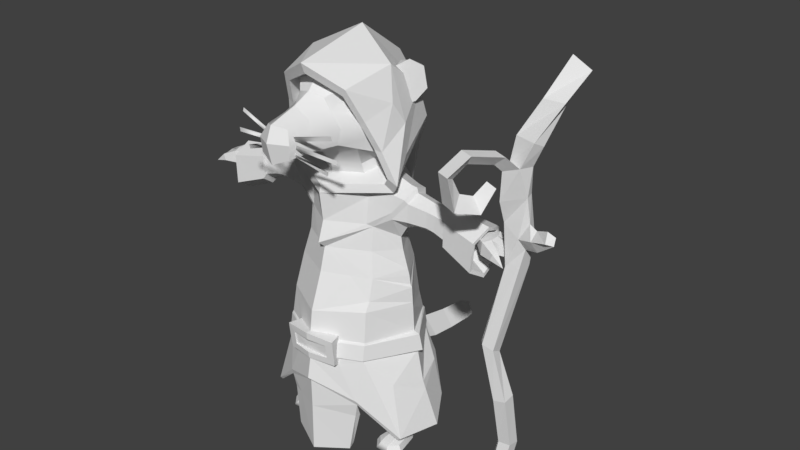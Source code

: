 # Source: rootspeaker.blend  (saved by Blender 2.78.0; exported with 4.5.12 LTS)
import bpy
from mathutils import Matrix  # noqa: F401  (used for matrix-valued properties, if any)

bpy.ops.wm.read_factory_settings(use_empty=True)
scene = bpy.context.scene
scene.name = 'Scene'

# ---- collections
col_collection_1 = bpy.data.collections.new('Collection 1'); scene.collection.children.link(col_collection_1)

# ---- node groups
ng_auto_smooth = bpy.data.node_groups.new('Auto Smooth', 'GeometryNodeTree')
_s = ng_auto_smooth.interface.new_socket(name='Geometry', in_out='OUTPUT', socket_type='NodeSocketGeometry')
_s = ng_auto_smooth.interface.new_socket(name='Geometry', in_out='INPUT', socket_type='NodeSocketGeometry')
_s = ng_auto_smooth.interface.new_socket(name='Angle', in_out='INPUT', socket_type='NodeSocketFloat')
_s.subtype = 'ANGLE'
_s.min_value = 0.0
_s.max_value = 3.142
ng_auto_smooth.is_modifier = True
_N = ng_auto_smooth.nodes; _L = ng_auto_smooth.links
n0 = _N.new('NodeGroupOutput'); n0.name = 'Group Output'; n0.location = (480, -100)
n1 = _N.new('NodeGroupInput'); n1.name = 'Group Input'; n1.location = (-420, -300)
n2 = _N.new('NodeGroupInput'); n2.name = 'Group Input.001'; n2.location = (-60, -100)
n3 = _N.new('GeometryNodeSetShadeSmooth'); n3.name = 'Set Shade Smooth'; n3.location = (120, -100)
n3.domain = 'EDGE'
n4 = _N.new('GeometryNodeSetShadeSmooth'); n4.name = 'Set Shade Smooth.001'; n4.location = (300, -100)
n5 = _N.new('GeometryNodeInputMeshEdgeAngle'); n5.name = 'Edge Angle'; n5.location = (-420, -220)
n6 = _N.new('GeometryNodeInputEdgeSmooth'); n6.name = 'Is Edge Smooth'; n6.location = (-60, -160)
n7 = _N.new('GeometryNodeInputShadeSmooth'); n7.name = 'Is Face Smooth'; n7.location = (-240, -340)
n8 = _N.new('FunctionNodeBooleanMath'); n8.name = 'Boolean Math'; n8.location = (-60, -220)
n9 = _N.new('FunctionNodeCompare'); n9.name = 'Compare'; n9.location = (-240, -180)
n9.operation = 'LESS_EQUAL'
_L.new(n5.outputs[0], n9.inputs[0])
_L.new(n4.outputs[0], n0.inputs[0])
_L.new(n1.outputs[1], n9.inputs[1])
_L.new(n9.outputs[0], n8.inputs[0])
_L.new(n7.outputs[0], n8.inputs[1])
_L.new(n2.outputs[0], n3.inputs[0])
_L.new(n6.outputs[0], n3.inputs[1])
_L.new(n3.outputs[0], n4.inputs[0])
_L.new(n8.outputs[0], n3.inputs[2])
n0.is_active_output = True

# ---- world
world_world = bpy.data.worlds.new('World'); scene.world = world_world
world_world.color = (0.05088, 0.05088, 0.05088)
world_world.use_sun_shadow = False
world_world.sun_shadow_jitter_overblur = 0.0
world_world.cycles.sampling_method = 'MANUAL'

# ---- meshes
me_circle = bpy.data.meshes.new('Circle')
me_circle.from_pydata([(2.941, 2.032, -5.561), (3.179, 2.09, -5.561), (3.198, 2.334, -5.561), (2.971, 2.428, -5.561), (2.812, 2.241, -5.561), (3.111, 2.147, -4.367), (3.37, 2.208, -4.387), (3.39, 2.472, -4.42), (3.143, 2.573, -4.42), (2.971, 2.373, -4.387), (3.105, 1.878, -3.12), (3.364, 1.941, -3.09), (3.381, 2.207, -3.031), (3.134, 2.307, -3.024), (2.963, 2.106, -3.08), (2.816, 1.792, -1.764), (3.068, 1.842, -1.853), (3.061, 2.095, -1.981), (2.786, 2.207, -1.971), (2.648, 2.015, -1.839), (3.127, 2.044, 0.1078), (3.522, 2.151, 0.5838), (3.479, 2.396, 0.1356), (3.248, 2.491, -0.05622), (3.066, 2.344, 0.04426), (3.034, 2.071, 1.068), (3.894, 1.997, 0.7066), (3.569, 2.384, 0.8331), (3.163, 2.553, 1.109), (2.896, 2.459, 1.055), (3.038, 1.875, 1.595), (3.512, 2.139, 1.716), (3.479, 2.324, 1.754), (3.133, 2.466, 1.755), (2.953, 2.368, 1.719), (3.128, 1.78, 2.304), (3.448, 1.908, 2.396), (3.551, 2.211, 2.376), (3.262, 2.329, 2.379), (3.114, 2.044, 2.399), (3.682, 1.994, 2.962), (3.751, 2.229, 2.84), (3.332, 2.399, 2.846), (3.194, 2.115, 2.97), (4.036, 2.426, 3.713), (3.905, 2.705, 3.606), (3.519, 2.659, 3.623), (3.572, 2.374, 3.724), (4.203, 3.018, 4.241), (4.012, 3.251, 4.127), (3.673, 3.196, 4.339), (3.805, 2.952, 4.489), (3.062, 1.599, 2.487), (3.332, 1.584, 2.717), (2.997, 1.721, 2.72), (2.782, 1.119, 2.584), (2.963, 0.9909, 2.831), (2.633, 1.126, 2.832), (2.62, 0.8898, 2.308), (2.703, 0.613, 2.437), (2.38, 0.7461, 2.437), (2.668, 1.051, 1.953), (2.803, 0.7273, 1.71), (2.369, 0.9066, 1.71), (2.795, 1.323, 1.851), (3.025, 1.28, 1.528), (2.608, 1.454, 1.528), (2.955, 1.531, 2.133), (3.148, 1.584, 2.016), (2.871, 1.689, 2.022), (3.598, 2.144, 1.184), (3.39, 2.07, 0.8023), (3.915, 2.163, 0.9417), (3.799, 2.093, 1.116), (3.771, 1.924, 0.929), (4.379, 1.794, 1.089), (4.319, 1.95, 1.199), (4.153, 1.906, 1.295), (4.221, 1.73, 1.113)], [], [(2, 7, 6, 1), (0, 5, 9, 4), (3, 8, 7, 2), (1, 6, 5, 0), (4, 9, 8, 3), (8, 9, 14, 13), (6, 7, 12, 11), (9, 5, 10, 14), (7, 8, 13, 12), (5, 6, 11, 10), (14, 10, 15, 19), (12, 13, 18, 17), (10, 11, 16, 15), (13, 14, 19, 18), (11, 12, 17, 16), (18, 19, 24, 23), (16, 17, 22, 21), (19, 15, 20, 24), (17, 18, 23, 22), (15, 16, 21, 20), (24, 20, 25, 29), (22, 23, 28, 27), (20, 21, 71, 25), (23, 24, 29, 28), (21, 22, 27), (25, 31, 30), (28, 29, 34, 33), (70, 71, 74, 73), (29, 25, 30, 34), (27, 28, 33, 32), (31, 32, 37, 36), (34, 30, 35, 39), (32, 33, 38, 37), (30, 31, 36, 35), (33, 34, 39, 38), (38, 39, 43, 42), (37, 38, 42, 41), (36, 37, 41, 40), (39, 36, 40, 43), (41, 42, 46, 45), (43, 40, 44, 47), (42, 43, 47, 46), (40, 41, 45, 44), (47, 44, 48, 51), (45, 46, 50, 49), (46, 47, 51, 50), (44, 45, 49, 48), (36, 39, 54, 53), (39, 35, 52, 54), (35, 36, 53, 52), (53, 54, 57, 56), (54, 52, 55, 57), (52, 53, 56, 55), (56, 57, 60, 59), (57, 55, 58, 60), (55, 56, 59, 58), (59, 60, 63, 62), (60, 58, 61, 63), (58, 59, 62, 61), (62, 63, 66, 65), (63, 61, 64, 66), (61, 62, 65, 64), (65, 66, 69, 68), (66, 64, 67, 69), (64, 65, 68, 67), (26, 72, 76, 75), (27, 70, 73, 72), (21, 27, 72, 26), (70, 27, 32, 31), (71, 21, 26, 74), (72, 73, 77, 76), (73, 74, 78, 77), (74, 26, 75, 78), (75, 76, 78), (78, 76, 77), (49, 50, 51, 48), (31, 25, 71, 70)])
_uv = me_circle.uv_layers.new(name='UVMap')
_uv.uv.foreach_set('vector', [0.05119, 0.9899, 0.05119, 0.9899, 0.05119, 0.9899, 0.05119, 0.9899, 0.05119, 0.9899, 0.05119, 0.9899, 0.05119, 0.9899, 0.05119, 0.9899, 0.05119, 0.9899, 0.05119, 0.9899, 0.05119, 0.9899, 0.05119, 0.9899, 0.05119, 0.9899, 0.05119, 0.9899, 0.05119, 0.9899, 0.05119, 0.9899, 0.05119, 0.9899, 0.05119, 0.9899, 0.05119, 0.9899, 0.05119, 0.9899, 0.05119, 0.9899, 0.05119, 0.9899, 0.05119, 0.9899, 0.05119, 0.9899, 0.05119, 0.9899, 0.05119, 0.9899, 0.05119, 0.9899, 0.05119, 0.9899, 0.05119, 0.9899, 0.05119, 0.9899, 0.05119, 0.9899, 0.05119, 0.9899, 0.05119, 0.9899, 0.05119, 0.9899, 0.05119, 0.9899, 0.05119, 0.9899, 0.05119, 0.9899, 0.05119, 0.9899, 0.05119, 0.9899, 0.05119, 0.9899, 0.05119, 0.9899, 0.05119, 0.9899, 0.05119, 0.9899, 0.05119, 0.9899, 0.05119, 0.9899, 0.05119, 0.9899, 0.05119, 0.9899, 0.05119, 0.9899, 0.05119, 0.9899, 0.05119, 0.9899, 0.05119, 0.9899, 0.05119, 0.9899, 0.05119, 0.9899, 0.05119, 0.9899, 0.05119, 0.9899, 0.05119, 0.9899, 0.05119, 0.9899, 0.05119, 0.9899, 0.05119, 0.9899, 0.05119, 0.9899, 0.05119, 0.9899, 0.05119, 0.9899, 0.05119, 0.9899, 0.05119, 0.9899, 0.05119, 0.9899, 0.05119, 0.9899, 0.05119, 0.9899, 0.05119, 0.9899, 0.05119, 0.9899, 0.05119, 0.9899, 0.05119, 0.9899, 0.05119, 0.9899, 0.05119, 0.9899, 0.05119, 0.9899, 0.05119, 0.9899, 0.05119, 0.9899, 0.05119, 0.9899, 0.05119, 0.9899, 0.05119, 0.9899, 0.05119, 0.9899, 0.05119, 0.9899, 0.05119, 0.9899, 0.05119, 0.9899, 0.05119, 0.9899, 0.05119, 0.9899, 0.05119, 0.9899, 0.05119, 0.9899, 0.05119, 0.9899, 0.05119, 0.9899, 0.05119, 0.9899, 0.05119, 0.9899, 0.05119, 0.9899, 0.05119, 0.9899, 0.05119, 0.9899, 0.05119, 0.9899, 0.05119, 0.9899, 0.05119, 0.9899, 0.05119, 0.9899, 0.05119, 0.9899, 0.05119, 0.9899, 0.05119, 0.9899, 0.05119, 0.9899, 0.05119, 0.9899, 0.05119, 0.9899, 0.05119, 0.9899, 0.05119, 0.9899, 0.05119, 0.9899, 0.05119, 0.9899, 0.05119, 0.9899, 0.05119, 0.9899, 0.05119, 0.9899, 0.05119, 0.9899, 0.05119, 0.9899, 0.05119, 0.9899, 0.05119, 0.9899, 0.05119, 0.9899, 0.05119, 0.9899, 0.05119, 0.9899, 0.05119, 0.9899, 0.05119, 0.9899, 0.05119, 0.9899, 0.05119, 0.9899, 0.05119, 0.9899, 0.05119, 0.9899, 0.05119, 0.9899, 0.05119, 0.9899, 0.05119, 0.9899, 0.05119, 0.9899, 0.05119, 0.9899, 0.05119, 0.9899, 0.05119, 0.9899, 0.05119, 0.9899, 0.05119, 0.9899, 0.05119, 0.9899, 0.05119, 0.9899, 0.05119, 0.9899, 0.05119, 0.9899, 0.05119, 0.9899, 0.05119, 0.9899, 0.05119, 0.9899, 0.05119, 0.9899, 0.05119, 0.9899, 0.05119, 0.9899, 0.05119, 0.9899, 0.05119, 0.9899, 0.05119, 0.9899, 0.05119, 0.9899, 0.05119, 0.9899, 0.05119, 0.9899, 0.05119, 0.9899, 0.05119, 0.9899, 0.05119, 0.9899, 0.05119, 0.9899, 0.05119, 0.9899, 0.05119, 0.9899, 0.05119, 0.9899, 0.05119, 0.9899, 0.05119, 0.9899, 0.05119, 0.9899, 0.05119, 0.9899, 0.05119, 0.9899, 0.05119, 0.9899, 0.05119, 0.9899, 0.05119, 0.9899, 0.05119, 0.9899, 0.05119, 0.9899, 0.05119, 0.9899, 0.05119, 0.9899, 0.05119, 0.9899, 0.05119, 0.9899, 0.05119, 0.9899, 0.05119, 0.9899, 0.05119, 0.9899, 0.05119, 0.9899, 0.05119, 0.9899, 0.05119, 0.9899, 0.05119, 0.9899, 0.05119, 0.9899, 0.05119, 0.9899, 0.05119, 0.9899, 0.05119, 0.9899, 0.05119, 0.9899, 0.05119, 0.9899, 0.05119, 0.9899, 0.05119, 0.9899, 0.05119, 0.9899, 0.05119, 0.9899, 0.05119, 0.9899, 0.05119, 0.9899, 0.05119, 0.9899, 0.05119, 0.9899, 0.05119, 0.9899, 0.05119, 0.9899, 0.05119, 0.9899, 0.05119, 0.9899, 0.05119, 0.9899, 0.05119, 0.9899, 0.05119, 0.9899, 0.05119, 0.9899, 0.05119, 0.9899, 0.05119, 0.9899, 0.05119, 0.9899, 0.05119, 0.9899, 0.05119, 0.9899, 0.05119, 0.9899, 0.05119, 0.9899, 0.05119, 0.9899, 0.05119, 0.9899, 0.05119, 0.9899, 0.05119, 0.9899, 0.05119, 0.9899, 0.05119, 0.9899, 0.05119, 0.9899, 0.05119, 0.9899, 0.05119, 0.9899, 0.05119, 0.9899, 0.05119, 0.9899, 0.05119, 0.9899, 0.05119, 0.9899, 0.05119, 0.9899, 0.05119, 0.9899, 0.05119, 0.9899, 0.05119, 0.9899, 0.05119, 0.9899, 0.05119, 0.9899, 0.05119, 0.9899, 0.05119, 0.9899, 0.05119, 0.9899, 0.05119, 0.9899, 0.05119, 0.9899, 0.05119, 0.9899, 0.05119, 0.9899, 0.05119, 0.9899, 0.05119, 0.9899, 0.05119, 0.9899, 0.05119, 0.9899, 0.05119, 0.9899, 0.05119, 0.9899, 0.05119, 0.9899, 0.05119, 0.9899, 0.05119, 0.9899, 0.05119, 0.9899, 0.05119, 0.9899, 0.05119, 0.9899, 0.05119, 0.9899, 0.05119, 0.9899, 0.05119, 0.9899, 0.05119, 0.9899, 0.05119, 0.9899, 0.05119, 0.9899, 0.05119, 0.9899, 0.05119, 0.9899, 0.05119, 0.9899, 0.05119, 0.9899, 0.05119, 0.9899, 0.05119, 0.9899, 0.05119, 0.9899, 0.05119, 0.9899, 0.05119, 0.9899, 0.05119, 0.9899, 0.05119, 0.9899, 0.05119, 0.9899, 0.05119, 0.9899, 0.05119, 0.9899, 0.05119, 0.9899, 0.05119, 0.9899, 0.05119, 0.9899, 0.05119, 0.9899, 0.05119, 0.9899, 0.05119, 0.9899, 0.05119, 0.9899, 0.05119, 0.9899, 0.05119, 0.9899, 0.05119, 0.9899, 0.05119, 0.9899, 0.05119, 0.9899, 0.05119, 0.9899, 0.05119, 0.9899, 0.05119, 0.9899, 0.05119, 0.9899, 0.05119, 0.9899, 0.05119, 0.9899, 0.05119, 0.9899, 0.05119, 0.9899, 0.05119, 0.9899, 0.05119, 0.9899, 0.05119, 0.9899, 0.05119, 0.9899, 0.05119, 0.9899, 0.05119, 0.9899, 0.05119, 0.9899, 0.05119, 0.9899, 0.05119, 0.9899, 0.05119, 0.9899, 0.05119, 0.9899, 0.05119, 0.9899, 0.05119, 0.9899, 0.05119, 0.9899, 0.05119, 0.9899, 0.05119, 0.9899, 0.05119, 0.9899, 0.05119, 0.9899, 0.05119, 0.9899, 0.05119, 0.9899])
me_circle.use_remesh_preserve_volume = False
me_circle.use_remesh_preserve_attributes = False
me_circle.use_mirror_vertex_groups = False
me_circle.update()
me_cube_000 = bpy.data.meshes.new('Cube.000')
me_cube_000.from_pydata([(0.7471, 0.7313, 6.613), (1.438, -0.3145, 6.604), (0.8019, -0.3493, 6.617), (1.295, 0.1845, 6.957), (0.8168, 0.8436, 6.934), (1.064, 0.1753, 6.804), (1.03, 0.7387, 5.587), (0.9029, -0.3723, 5.661), (1.29, 0.1123, 5.351), (0.9326, 1.007, 4.411), (1.036, -0.5633, 4.483), (1.481, 0.1707, 4.416), (1.064, 1.266, 2.477), (1.107, -0.9804, 2.553), (1.691, 0.2241, 2.528), (1.327, 0.1335, 5.039), (0.9133, -0.4415, 5.08), (0.8844, 0.8296, 5.028), (1.648, 0.5104, 6.352), (1.681, -0.1409, 6.354), (1.712, 0.1755, 6.506), (1.68, 0.5087, 5.898), (1.672, -0.1546, 5.919), (1.706, 0.1279, 5.734), (1.455, 0.1167, 5.627), (1.325, -0.2395, 5.912), (1.389, 0.6005, 5.891), (1.523, 0.175, 6.646), (1.397, -0.2221, 6.492), (1.341, 0.6521, 6.451), (3.499, -0.2092, 6.03), (3.457, 0.6212, 6.027), (3.457, -0.2268, 5.448), (3.508, 0.1337, 5.224), (3.537, 0.1921, 6.206), (3.468, 0.619, 5.421), (2.714, 0.1308, 5.457), (2.702, 0.1843, 6.427), (2.67, 0.5731, 5.677), (2.673, -0.1815, 6.252), (2.633, 0.5751, 6.255), (2.664, -0.1975, 5.692), (2.35, -0.08792, 5.876), (2.325, 0.4523, 6.262), (2.356, 0.4509, 5.863), (2.353, -0.07672, 6.261), (2.372, 0.1791, 6.383), (2.386, 0.1416, 5.705), (2.651, 0.4751, 5.777), (2.669, 0.1824, 6.348), (2.685, 0.142, 5.605), (2.646, -0.1051, 5.787), (2.618, 0.4766, 6.217), (2.649, -0.09308, 6.213), (2.142, -0.09356, 5.917), (2.121, 0.4529, 6.286), (2.148, -0.08223, 6.288), (2.148, 0.4514, 5.901), (2.169, 0.1765, 6.408), (2.176, 0.1386, 5.749), (3.464, 0.6998, 5.364), (3.547, 0.1928, 6.296), (3.512, 0.1234, 5.13), (3.452, -0.3046, 5.396), (3.451, 0.7024, 6.084), (3.501, -0.2838, 6.087), (1.073, -0.8486, 3.76), (1.002, 1.123, 3.433), (1.583, 0.181, 3.632), (1.627, -0.4226, 6.843), (1.393, 0.1687, 7.337), (1.091, 1.219, 7.803), (1.323, -0.5449, 7.571), (1.385, 0.1355, 8.035), (1.091, 0.939, 8.585), (1.078, -0.7892, 8.249), (1.29, -0.1604, 8.532), (1.091, 0.02428, 9.278), (0.8533, -1.108, 8.978), (0.6823, 1.276, 7.142), (0.7656, 1.602, 7.441), (0.3572, 1.728, 6.646), (0.3366, 1.924, 6.806), (0.9733, 1.454, 0.9118), (0.9451, -1.112, 1.061), (1.013, -1.181, 1.535), (0.687, 1.438, 0.1248), (0.7991, -1.176, 0.09196), (1.572, 0.598, 6.444), (0.935, 1.03, 5.719), (0.7836, -0.4561, 5.714), (1.372, 0.7126, 6.092), (1.626, -0.1886, 6.443), (1.345, -0.2663, 6.092), (1.669, 0.1898, 6.617), (1.944, -0.6995, 0.6436), (2.21, 0.3289, 0.6122), (1.813, 1.005, 0.9374), (1.194, 1.526, 1.655), (1.6, -0.5444, 1.896), (1.889, 0.1896, 1.76), (1.62, 0.9463, 1.867), (0.5997, -1.279, 2.431), (1.103, -0.9389, 3.026), (1.043, 1.215, 2.978), (1.616, 0.1878, 3.02), (1.079, 1.318, 2.522), (1.128, -1.032, 2.595), (1.829, 0.2293, 2.571), (1.119, -0.9701, 2.973), (1.056, 1.266, 2.926), (1.762, 0.1912, 2.983), (1.247, -0.3872, 6.778), (1.409, -0.4797, 6.982), (1.149, -0.5843, 7.605), (0.9393, -0.7931, 8.184), (0.7472, -1.066, 8.807), (1.177, 0.4062, 7.104), (1.314, 0.3278, 7.277), (1.093, 0.2391, 7.805), (0.9158, 0.062, 8.296), (0.7529, -0.1692, 8.825), (0.9762, 1.314, 0.8832), (0.9519, -0.9668, 1.037), (1.019, -1.133, 1.413), (0.6882, 1.3, 0.1693), (0.7782, -1.025, 0.1653), (1.858, -0.7046, 0.5898), (2.172, 0.3545, 0.5963), (1.785, 0.9823, 0.8565), (1.201, 1.474, 1.511), (1.54, 0.1804, 1.559), (0.5819, -1.218, 3.045), (0.5883, -1.276, 3.004), (0.6043, -1.265, 2.577), (0.6075, -1.334, 2.636), (0.5752, -1.207, 3.149), (0.4747, -1.52, 2.995), (0.4691, -1.481, 2.661), (0.4691, -1.512, 2.661), (0.6466, -1.456, 2.489), (0.4747, -1.551, 2.995), (0.6651, -1.514, 3.008), (0.662, -1.472, 2.647), (0.6611, -1.531, 3.15), (0.961, 1.055, 4.011), (1.059, -0.712, 3.979), (1.573, 0.1794, 3.757), (0.9653, 1.049, 4.006), (0.5547, 1.186, 4.355), (0.2643, 1.163, 5.058), (0.4857, -0.6447, 5.405), (0.2232, 1.183, 5.183), (0.5884, -0.6267, 5.09), (1.512, 0.1736, 4.196), (0.05936, -0.9231, 5.144), (0.5862, -0.8034, 4.515), (0.1143, -0.8968, 5.104), (1.555, 0.1742, 4.137), (1.194, 0.1752, 6.759), (0.7966, -0.3802, 6.356), (1.174, -0.2697, 6.539), (0.5398, 1.009, 5.341), (0.5986, 0.9833, 5.041), (0.0, -0.9844, 5.766), (0.0, -1.07, 6.449), (0.0, 1.143, 6.584), (-0.7471, 0.7313, 6.613), (-1.438, -0.3145, 6.604), (-0.8019, -0.3493, 6.617), (-1.295, 0.1845, 6.957), (0.0, 1.125, 6.73), (-0.8168, 0.8436, 6.934), (-1.064, 0.1753, 6.804), (0.0, 1.285, 5.962), (-1.03, 0.7387, 5.587), (-0.9029, -0.3723, 5.661), (-1.29, 0.1123, 5.351), (0.0, -1.117, 4.558), (0.0, 1.447, 4.284), (-0.9326, 1.007, 4.411), (-1.036, -0.5633, 4.483), (-1.481, 0.1707, 4.416), (0.0, -1.558, 2.49), (0.0, 1.747, 2.531), (-1.064, 1.266, 2.477), (-1.107, -0.9804, 2.553), (-1.691, 0.2241, 2.528), (-1.327, 0.1335, 5.039), (0.0, -0.9619, 5.107), (-0.9133, -0.4415, 5.08), (-0.8844, 0.8296, 5.028), (0.0, 1.305, 5.071), (-1.648, 0.5104, 6.352), (-1.681, -0.1409, 6.354), (-1.712, 0.1755, 6.506), (-1.68, 0.5087, 5.898), (-1.672, -0.1546, 5.919), (-1.706, 0.1279, 5.734), (-1.455, 0.1167, 5.627), (-1.325, -0.2395, 5.912), (-1.389, 0.6005, 5.891), (-1.523, 0.175, 6.646), (-1.397, -0.2221, 6.492), (-1.341, 0.6521, 6.451), (-3.488, 0.1883, 5.726), (-3.499, -0.2092, 6.03), (-3.457, 0.6212, 6.027), (-3.457, -0.2268, 5.448), (-3.508, 0.1337, 5.224), (-3.537, 0.1921, 6.206), (-3.468, 0.619, 5.421), (-2.714, 0.1308, 5.457), (-2.702, 0.1843, 6.427), (-2.67, 0.5731, 5.677), (-2.673, -0.1815, 6.252), (-2.633, 0.5751, 6.255), (-2.664, -0.1975, 5.692), (-2.35, -0.08792, 5.876), (-2.325, 0.4523, 6.262), (-2.356, 0.4509, 5.863), (-2.353, -0.07672, 6.261), (-2.372, 0.1791, 6.383), (-2.386, 0.1416, 5.705), (-2.651, 0.4751, 5.777), (-2.669, 0.1824, 6.348), (-2.685, 0.142, 5.605), (-2.646, -0.1051, 5.787), (-2.618, 0.4766, 6.217), (-2.649, -0.09308, 6.213), (-2.142, -0.09356, 5.917), (-2.121, 0.4529, 6.286), (-2.148, -0.08223, 6.288), (-2.148, 0.4514, 5.901), (-2.169, 0.1765, 6.408), (-2.176, 0.1386, 5.749), (-3.464, 0.6998, 5.364), (-3.547, 0.1928, 6.296), (-3.512, 0.1234, 5.13), (-3.452, -0.3046, 5.396), (-3.451, 0.7024, 6.084), (-3.501, -0.2838, 6.087), (-1.057, -0.8486, 3.697), (0.0, -1.444, 3.689), (0.0, 1.572, 3.495), (-1.002, 1.123, 3.433), (-1.567, 0.181, 3.813), (-1.627, -0.4226, 6.843), (-1.393, 0.1687, 7.337), (0.0, 1.986, 7.956), (-1.091, 1.219, 7.803), (-1.323, -0.5449, 7.571), (-1.385, 0.1355, 8.035), (0.0, 1.614, 8.978), (-1.091, 0.939, 8.585), (-1.078, -0.7892, 8.249), (-1.29, -0.1604, 8.532), (0.0, 0.3927, 9.851), (-1.091, 0.02428, 9.278), (0.0, -1.465, 9.453), (-0.8533, -1.108, 8.978), (0.0, 1.305, 6.846), (-0.6823, 1.276, 7.142), (0.0, 2.096, 7.473), (-0.7656, 1.602, 7.441), (0.0, 2.098, 5.666), (0.0, 1.579, 6.625), (-0.3572, 1.728, 6.646), (-0.3366, 1.924, 6.806), (0.0, 2.102, 6.775), (0.0, -1.552, 1.161), (0.0074, 2.007, 1.038), (-0.9733, 1.454, 0.9118), (-0.9451, -1.112, 1.061), (-1.013, -1.181, 1.535), (0.0, -1.565, -0.03482), (0.0, 1.967, 0.006298), (-0.687, 1.438, 0.1248), (-0.7991, -1.176, 0.09196), (0.0, -1.655, 1.989), (0.0, -1.151, 5.28), (-1.572, 0.598, 6.444), (-0.935, 1.03, 5.719), (-0.7836, -0.4561, 5.714), (-1.372, 0.7126, 6.092), (-1.626, -0.1886, 6.443), (-1.345, -0.2663, 6.092), (-1.669, 0.1898, 6.617), (0.0, 1.486, 5.206), (-1.944, -0.6995, 0.6436), (-2.21, 0.3289, 0.6122), (-1.813, 1.005, 0.9374), (0.0, 1.929, 2.122), (-1.194, 1.526, 1.655), (-1.6, -0.5444, 1.896), (-1.889, 0.1896, 1.76), (-1.62, 0.9463, 1.867), (0.0, 1.662, 3.016), (-0.5997, -1.279, 2.431), (-1.103, -0.9389, 3.026), (-1.043, 1.215, 2.978), (-1.616, 0.1878, 3.02), (0.0, -1.528, 3.023), (0.0, 1.825, 2.574), (-1.079, 1.318, 2.522), (-1.128, -1.032, 2.595), (-1.829, 0.2293, 2.571), (0.0, 1.735, 2.963), (0.0, -1.512, 3.197), (-1.119, -0.9701, 2.973), (-1.056, 1.266, 2.926), (-1.762, 0.1912, 2.983), (0.0, -1.033, 6.645), (-1.247, -0.3872, 6.778), (-1.409, -0.4797, 6.982), (-1.149, -0.5843, 7.605), (-0.9393, -0.7931, 8.184), (0.0, -1.371, 9.213), (-0.7472, -1.066, 8.807), (0.0, -0.1416, 6.991), (-1.177, 0.4062, 7.104), (-1.314, 0.3278, 7.277), (-1.093, 0.2391, 7.805), (-0.9158, 0.062, 8.296), (0.0, -0.4279, 9.17), (-0.7529, -0.1692, 8.825), (0.0, 0.3278, 7.375), (0.0, 0.2391, 7.904), (0.0, 0.062, 8.395), (-0.9762, 1.314, 0.8832), (-0.9519, -0.9668, 1.037), (-1.013, -1.139, 1.4), (0.0, -1.373, 0.01573), (0.0, 1.773, 0.04839), (-0.6882, 1.3, 0.1693), (-0.7782, -1.025, 0.1653), (-1.91, -0.6565, 0.5802), (-2.112, 0.3194, 0.5694), (-1.798, 1.014, 0.9107), (-1.118, 1.424, 1.549), (-1.54, 0.1804, 1.559), (0.0074, 1.8, 1.032), (0.0, 1.741, 1.736), (0.0, -1.365, 1.163), (0.0, -1.441, 1.566), (0.0, 0.3561, 1.476), (0.0, 1.857, 2.003), (0.0, -1.559, 1.883), (-0.5819, -1.218, 3.045), (-0.5883, -1.276, 3.004), (-0.6043, -1.265, 2.577), (-0.6075, -1.334, 2.636), (-0.5752, -1.207, 3.149), (-0.4747, -1.52, 2.995), (0.0, -1.504, 2.674), (-0.4691, -1.481, 2.661), (0.0, -1.611, 2.674), (0.0, -1.594, 2.516), (-0.4691, -1.512, 2.661), (-0.6466, -1.456, 2.489), (-0.4747, -1.551, 2.995), (-0.6651, -1.514, 3.008), (-0.662, -1.472, 2.647), (0.0, -1.646, 3.199), (-0.6611, -1.531, 3.15), (0.0, -1.636, 3.023), (-1.194, 0.1752, 6.759), (0.0, -1.046, 6.254), (-0.7966, -0.3802, 6.356), (-1.174, -0.2697, 6.539), (1.439, 0.1604, 4.588), (2.984, -0.08615, 6.135), (2.977, 0.1813, 5.93), (3.01, 0.1838, 6.253), (2.991, 0.1445, 5.593), (2.956, -0.09798, 5.743), (2.956, 0.4726, 6.133), (2.963, 0.4711, 5.725), (-1.434, 0.1593, 4.606), (0.0, -1.486, 3.384), (0.0, 1.628, 3.2), (1.943, 0.2132, 1.566), (-1.959, 0.22, 1.51), (-0.6578, -1.245, 1.092), (0.5647, -1.289, 1.102), (0.0, -1.554, 0.9635), (-0.6568, 1.632, 0.9525), (0.006033, 2.0, 0.8474), (0.6193, 1.657, 0.958)], [], [(1, 2, 5, 3), (1, 165, 2), (3, 5, 0, 4), (4, 0, 166, 171), (0, 89, 174, 166), (165, 367, 160, 2), (17, 9, 163), (189, 178, 156, 157), (15, 370, 17), (16, 370, 15), (136, 308, 363, 144), (297, 104, 110, 307), (14, 12, 106, 108), (104, 105, 111, 110), (164, 280, 90), (7, 16, 15, 8), (8, 15, 17, 6), (6, 17, 163, 162), (27, 94, 88, 29), (26, 21, 23, 24), (24, 23, 22, 25), (25, 19, 92, 93), (28, 92, 94, 27), (29, 88, 91), (2, 161, 159, 5), (7, 25, 93, 90), (0, 29, 91, 89), (5, 159, 0), (6, 26, 24, 8), (8, 24, 25, 7), (35, 31, 376, 377), (33, 35, 377, 374), (30, 32, 375, 371), (32, 33, 374, 375), (34, 30, 371, 373), (31, 34, 373, 376), (62, 60, 35, 33), (60, 64, 31, 35), (64, 61, 34, 31), (61, 65, 30, 34), (63, 62, 33, 32), (65, 63, 32, 30), (48, 38, 36, 50), (53, 39, 37, 49), (52, 40, 38, 48), (50, 36, 41, 51), (49, 37, 40, 52), (51, 41, 39, 53), (57, 44, 47, 59), (56, 45, 46, 58), (55, 43, 44, 57), (59, 47, 42, 54), (58, 46, 43, 55), (54, 42, 45, 56), (44, 48, 50, 47), (45, 53, 49, 46), (43, 52, 48, 44), (47, 50, 51, 42), (46, 49, 52, 43), (42, 51, 53, 45), (22, 54, 56, 19), (20, 58, 55, 18), (23, 59, 54, 22), (18, 55, 57, 21), (19, 56, 58, 20), (21, 57, 59, 23), (38, 60, 62, 36), (39, 65, 61, 37), (40, 64, 60, 38), (36, 62, 63, 41), (37, 61, 64, 40), (41, 63, 65, 39), (10, 158, 154), (11, 154, 9), (9, 145, 149), (178, 243, 66, 146, 156), (3, 4, 71, 70), (71, 4, 79, 80), (1, 3, 70, 69), (71, 249, 253, 74), (70, 71, 74, 73), (69, 70, 73, 72), (74, 253, 257, 77), (73, 74, 77, 76), (72, 73, 76, 75), (77, 257, 259, 78), (76, 77, 78, 75), (80, 79, 81, 82), (4, 171, 261, 79), (249, 71, 80, 263), (79, 261, 266, 81), (263, 80, 82, 269), (81, 266, 265), (82, 81, 265), (269, 82, 265), (184, 12, 98, 292), (292, 98, 130, 346), (13, 134, 102, 85), (84, 384, 87), (271, 388, 387), (85, 279, 347, 124), (7, 151, 153, 16), (192, 288, 89, 6, 162, 152), (26, 18, 21), (19, 25, 22), (91, 88, 18, 26), (89, 91, 26, 6), (89, 288, 174), (90, 280, 189, 155, 151, 7), (93, 92, 28), (88, 94, 20, 18), (90, 93, 28, 161, 160), (94, 92, 19, 20), (95, 96, 381, 99), (97, 101, 381, 96), (95, 99, 13, 85), (14, 13, 99, 100), (12, 101, 97, 98), (12, 14, 100, 101), (66, 103, 105, 68), (68, 105, 104, 67), (67, 380, 244), (243, 379, 66), (139, 141, 137, 138), (110, 106, 303, 307), (111, 108, 106, 110), (109, 107, 108, 111), (13, 14, 108, 107), (103, 132, 133, 109), (12, 184, 303, 106), (105, 103, 109, 111), (78, 259, 317, 116), (165, 1, 112, 312), (75, 78, 116, 115), (69, 72, 114, 113), (72, 75, 115, 114), (1, 69, 113, 112), (312, 112, 117, 319), (115, 116, 121, 120), (114, 115, 120, 119), (112, 113, 118, 117), (116, 317, 324, 121), (113, 114, 119, 118), (119, 120, 328, 327), (118, 119, 327, 326), (117, 118, 326, 319), (324, 328, 120, 121), (87, 275, 332, 126), (96, 95, 127, 128), (86, 83, 122, 125), (95, 85, 124, 127), (84, 87, 126, 123), (98, 97, 129, 130), (276, 86, 125, 333), (97, 96, 128, 129), (83, 130, 122), (131, 130, 129, 128), (128, 127, 124, 131), (122, 130, 342, 341), (125, 122, 341, 333), (124, 123, 343, 344), (332, 343, 123, 126), (131, 124, 344, 345), (131, 345, 342, 130), (346, 130, 83, 388, 271), (124, 347, 270, 384), (124, 84, 123), (135, 134, 13, 107), (133, 135, 107, 109), (132, 136, 133), (183, 102, 140, 357), (102, 135, 143, 140), (354, 138, 137, 302), (133, 136, 144, 142), (143, 139, 140), (141, 139, 143, 142), (140, 139, 356, 357), (142, 144, 141), (365, 141, 144, 363), (135, 133, 142, 143), (356, 139, 138, 354), (141, 365, 302, 137), (102, 134, 135), (66, 136, 132, 103), (85, 102, 183, 279), (163, 9, 149, 150), (156, 146, 10), (147, 146, 66, 68), (153, 151, 155, 157), (145, 148, 147, 68, 67), (179, 149, 145, 67, 244), (150, 149, 179, 192), (152, 150, 192), (157, 156, 10, 153), (154, 11, 10), (153, 10, 16), (9, 154, 158), (158, 147, 148, 145, 9), (157, 155, 189), (158, 10, 146, 147), (160, 161, 2), (0, 159, 27, 29), (159, 161, 28, 27), (160, 367, 164, 90), (162, 163, 150, 152), (168, 170, 173, 169), (168, 169, 165), (170, 172, 167, 173), (172, 171, 166, 167), (167, 166, 174, 282), (165, 169, 368, 367), (189, 190, 181, 178), (188, 191, 378), (190, 188, 378), (352, 364, 363, 308), (297, 307, 310, 300), (187, 306, 304, 185), (300, 310, 311, 301), (164, 283, 280), (176, 177, 188, 190), (177, 175, 191, 188), (192, 179, 180, 191), (202, 204, 281, 287), (201, 199, 198, 196), (199, 200, 197, 198), (200, 286, 285, 194), (203, 202, 287, 285), (204, 284, 281), (169, 173, 366, 369), (176, 283, 286, 200), (167, 282, 284, 204), (173, 167, 366), (175, 177, 199, 201), (177, 176, 200, 199), (207, 205, 210), (211, 205, 207), (209, 205, 211), (206, 205, 208), (208, 205, 209), (210, 205, 206), (238, 209, 211, 236), (236, 211, 207, 240), (240, 207, 210, 237), (237, 210, 206, 241), (239, 208, 209, 238), (241, 206, 208, 239), (224, 226, 212, 214), (229, 225, 213, 215), (228, 224, 214, 216), (226, 227, 217, 212), (225, 228, 216, 213), (227, 229, 215, 217), (233, 235, 223, 220), (232, 234, 222, 221), (231, 233, 220, 219), (235, 230, 218, 223), (234, 231, 219, 222), (230, 232, 221, 218), (220, 223, 226, 224), (221, 222, 225, 229), (219, 220, 224, 228), (223, 218, 227, 226), (222, 219, 228, 225), (218, 221, 229, 227), (197, 194, 232, 230), (195, 193, 231, 234), (198, 197, 230, 235), (193, 196, 233, 231), (194, 195, 234, 232), (196, 198, 235, 233), (214, 212, 238, 236), (215, 213, 237, 241), (216, 214, 236, 240), (212, 217, 239, 238), (213, 216, 240, 237), (217, 215, 241, 239), (170, 248, 250, 172), (250, 264, 262, 172), (168, 247, 248, 170), (250, 254, 253, 249), (248, 252, 254, 250), (247, 251, 252, 248), (254, 258, 257, 253), (252, 256, 258, 254), (251, 255, 256, 252), (258, 260, 259, 257), (256, 255, 260, 258), (264, 268, 267, 262), (172, 262, 261, 171), (249, 263, 264, 250), (262, 267, 266, 261), (263, 269, 268, 264), (267, 265, 266), (268, 265, 267), (269, 265, 268), (184, 292, 293, 185), (292, 346, 339, 293), (186, 274, 298, 350), (273, 278, 383), (271, 387, 386), (274, 331, 347, 279), (190, 189, 176), (192, 175, 282, 288), (201, 196, 193), (194, 197, 200), (284, 201, 193, 281), (282, 175, 201, 284), (282, 174, 288), (283, 176, 189, 280), (286, 203, 285), (281, 193, 195, 287), (283, 368, 369, 203, 286), (287, 195, 194, 285), (289, 294, 382, 290), (291, 290, 382, 296), (289, 274, 186, 294), (187, 295, 294, 186), (185, 293, 291, 296), (185, 296, 295, 187), (242, 246, 301, 299), (246, 245, 300, 301), (245, 244, 380), (243, 242, 379), (358, 355, 353, 360), (310, 307, 303, 304), (311, 310, 304, 306), (309, 311, 306, 305), (186, 305, 306, 187), (299, 309, 349, 348), (185, 304, 303, 184), (301, 311, 309, 299), (260, 318, 317, 259), (165, 312, 313, 168), (255, 316, 318, 260), (247, 314, 315, 251), (251, 315, 316, 255), (168, 313, 314, 247), (312, 319, 320, 313), (316, 323, 325, 318), (315, 322, 323, 316), (313, 320, 321, 314), (318, 325, 324, 317), (314, 321, 322, 315), (322, 327, 328, 323), (321, 326, 327, 322), (320, 319, 326, 321), (324, 325, 323, 328), (278, 335, 332, 275), (290, 337, 336, 289), (277, 334, 329, 272), (289, 336, 331, 274), (273, 330, 335, 278), (293, 339, 338, 291), (276, 333, 334, 277), (291, 338, 337, 290), (272, 329, 339), (340, 337, 338, 339), (337, 340, 331, 336), (329, 341, 342, 339), (334, 333, 341, 329), (331, 344, 343, 330), (332, 335, 330, 343), (340, 345, 344, 331), (340, 339, 342, 345), (346, 271, 386, 272, 339), (331, 273, 383), (331, 330, 273), (351, 305, 186, 350), (349, 309, 305, 351), (348, 349, 352), (183, 357, 359, 298), (298, 359, 362, 351), (354, 302, 353, 355), (349, 361, 364, 352), (362, 359, 358), (360, 361, 362, 358), (359, 357, 356, 358), (361, 360, 364), (365, 363, 364, 360), (351, 362, 361, 349), (356, 354, 355, 358), (360, 353, 302, 365), (298, 351, 350), (242, 299, 348, 352), (274, 279, 183, 298), (180, 245, 246, 182), (179, 244, 245, 180), (182, 246, 242, 181), (192, 191, 175), (368, 169, 369), (167, 204, 202, 366), (366, 202, 203, 369), (368, 283, 164, 367), (178, 181, 242, 243), (376, 373, 372), (17, 370, 11, 9), (370, 16, 10, 11), (377, 376, 372), (374, 377, 372), (371, 375, 372), (375, 374, 372), (373, 371, 372), (378, 182, 181, 190), (378, 191, 180, 182), (66, 379, 308, 136), (379, 242, 352, 308), (380, 67, 104, 297), (380, 297, 300, 245), (99, 381, 100), (381, 101, 100), (382, 294, 295), (296, 382, 295), (383, 385, 270), (385, 384, 270), (387, 388, 86, 276), (86, 388, 83), (386, 277, 272), (277, 386, 387, 276), (383, 278, 275, 385), (383, 270, 347, 331), (384, 84, 124), (87, 384, 385, 275)])
_k = set([(0, 5), (0, 29), (0, 89), (0, 166), (1, 2), (1, 3), (2, 5), (2, 160), (2, 161), (2, 165), (3, 4), (3, 5), (4, 171), (5, 159), (6, 8), (6, 17), (6, 26), (6, 89), (7, 8), (7, 16), (7, 25), (7, 90), (8, 24), (9, 11), (9, 17), (9, 145), (9, 149), (10, 11), (10, 16), (10, 146), (10, 156), (12, 14), (12, 106), (13, 14), (13, 107), (13, 134), (15, 16), (15, 17), (17, 163), (18, 20), (18, 21), (18, 55), (18, 88), (19, 20), (19, 22), (19, 56), (19, 92), (20, 58), (20, 94), (21, 23), (21, 26), (21, 57), (22, 23), (22, 25), (22, 54), (23, 24), (23, 59), (24, 25), (24, 26), (25, 93), (26, 91), (27, 28), (27, 29), (27, 94), (27, 159), (28, 92), (28, 93), (28, 161), (29, 88), (29, 91), (36, 50), (36, 62), (37, 49), (37, 61), (38, 48), (38, 60), (39, 53), (39, 65), (40, 52), (40, 64), (41, 51), (41, 63), (42, 45), (42, 47), (42, 51), (42, 54), (43, 44), (43, 46), (43, 52), (43, 55), (44, 47), (44, 48), (44, 57), (45, 46), (45, 53), (45, 56), (46, 49), (46, 58), (47, 50), (47, 59), (66, 103), (66, 146), (67, 104), (67, 145), (69, 70), (70, 71), (71, 249), (72, 73), (73, 74), (74, 253), (75, 78), (76, 77), (77, 257), (78, 259), (79, 261), (80, 263), (84, 384), (87, 275), (89, 174), (90, 160), (90, 164), (103, 109), (104, 110), (106, 108), (106, 110), (107, 108), (107, 109), (107, 135), (115, 116), (116, 317), (120, 121), (121, 324), (126, 332), (135, 143), (138, 354), (139, 143), (139, 356), (140, 357), (150, 163), (150, 192), (156, 178), (164, 280), (164, 283), (164, 367), (165, 169), (165, 367), (166, 167), (166, 171), (166, 174), (167, 173), (167, 204), (167, 282), (168, 169), (168, 170), (169, 173), (169, 368), (169, 369), (170, 172), (170, 173), (171, 172), (173, 366), (174, 282), (174, 288), (175, 177), (175, 191), (175, 201), (175, 282), (176, 177), (176, 190), (176, 200), (176, 283), (177, 199), (178, 181), (178, 189), (178, 243), (179, 180), (179, 192), (179, 244), (180, 191), (180, 245), (181, 182), (181, 190), (181, 242), (185, 187), (185, 304), (186, 187), (186, 305), (186, 350), (188, 190), (188, 191), (189, 280), (191, 192), (192, 288), (193, 195), (193, 196), (193, 231), (193, 281), (194, 195), (194, 197), (194, 232), (194, 285), (195, 234), (195, 287), (196, 198), (196, 201), (196, 233), (197, 198), (197, 200), (197, 230), (198, 199), (198, 235), (199, 200), (199, 201), (200, 286), (201, 284), (202, 203), (202, 204), (202, 287), (202, 366), (203, 285), (203, 286), (203, 369), (204, 281), (204, 284), (212, 226), (212, 238), (213, 225), (213, 237), (214, 224), (214, 236), (215, 229), (215, 241), (216, 228), (216, 240), (217, 227), (217, 239), (218, 221), (218, 223), (218, 227), (218, 230), (219, 220), (219, 222), (219, 228), (219, 231), (220, 223), (220, 224), (220, 233), (221, 222), (221, 229), (221, 232), (222, 225), (222, 234), (223, 226), (223, 235), (242, 299), (243, 379), (244, 380), (245, 300), (247, 248), (248, 250), (249, 250), (251, 252), (252, 254), (253, 254), (255, 260), (256, 258), (257, 258), (259, 260), (261, 262), (263, 264), (270, 383), (270, 384), (273, 383), (275, 278), (283, 368), (297, 380), (299, 309), (300, 310), (303, 307), (304, 306), (304, 310), (305, 306), (305, 309), (305, 351), (308, 379), (316, 318), (317, 318), (323, 325), (324, 325), (332, 335), (351, 362), (354, 355), (356, 358), (357, 359), (358, 362)])
me_cube_000.attributes.new('sharp_edge', 'BOOLEAN', 'EDGE').data.foreach_set('value', [ (min(e.vertices), max(e.vertices)) in _k for e in me_cube_000.edges])
_uv = me_cube_000.uv_layers.new(name='UVMap')
_uv.uv.foreach_set('vector', [0.0504, 0.9572, 0.0504, 0.9572, 0.0504, 0.9572, 0.0504, 0.9572, 0.04749, 0.9572, 0.04749, 0.9572, 0.04749, 0.9572, 0.0504, 0.9572, 0.0504, 0.9572, 0.0504, 0.9572, 0.0504, 0.9572, 0.0504, 0.9572, 0.0504, 0.9572, 0.0504, 0.9572, 0.0504, 0.9572, 0.04749, 0.9572, 0.04749, 0.9572, 0.04749, 0.9572, 0.04749, 0.9572, 0.0503, 0.9576, 0.0503, 0.9576, 0.0503, 0.9576, 0.0503, 0.9576, 0.0497, 0.9753, 0.0497, 0.9753, 0.0497, 0.9753, 0.0497, 0.9753, 0.0497, 0.9753, 0.0497, 0.9753, 0.0497, 0.9753, 0.05154, 0.9753, 0.05154, 0.9753, 0.05154, 0.9753, 0.05154, 0.9753, 0.05154, 0.9753, 0.05154, 0.9753, 0.04503, 0.9839, 0.04503, 0.9839, 0.04503, 0.9839, 0.04503, 0.9839, 0.04963, 0.9798, 0.04963, 0.9798, 0.04963, 0.9798, 0.04963, 0.9798, 0.04983, 0.9775, 0.04983, 0.9775, 0.04983, 0.9775, 0.04983, 0.9775, 0.04963, 0.9798, 0.04963, 0.9798, 0.04963, 0.9798, 0.04963, 0.9798, 0.04749, 0.9572, 0.04749, 0.9572, 0.04749, 0.9572, 0.05154, 0.9753, 0.05154, 0.9753, 0.05154, 0.9753, 0.05154, 0.9753, 0.05154, 0.9753, 0.05154, 0.9753, 0.05154, 0.9753, 0.05154, 0.9753, 0.0497, 0.9753, 0.0497, 0.9753, 0.0497, 0.9753, 0.0497, 0.9753, 0.04749, 0.9572, 0.04749, 0.9572, 0.04749, 0.9572, 0.04749, 0.9572, 0.05154, 0.9753, 0.05154, 0.9753, 0.05154, 0.9753, 0.05154, 0.9753, 0.05143, 0.9753, 0.05143, 0.9753, 0.05143, 0.9753, 0.05143, 0.9753, 0.05166, 0.9574, 0.05166, 0.9574, 0.05166, 0.9574, 0.05166, 0.9574, 0.04749, 0.9572, 0.04749, 0.9572, 0.04749, 0.9572, 0.04749, 0.9572, 0.04749, 0.9572, 0.04749, 0.9572, 0.04749, 0.9572, 0.0503, 0.9576, 0.0503, 0.9576, 0.0503, 0.9576, 0.0503, 0.9576, 0.05166, 0.9574, 0.05166, 0.9574, 0.05166, 0.9574, 0.05166, 0.9574, 0.04749, 0.9572, 0.04749, 0.9572, 0.04749, 0.9572, 0.04749, 0.9572, 0.0503, 0.9576, 0.0503, 0.9576, 0.0503, 0.9576, 0.05154, 0.9753, 0.05154, 0.9753, 0.05154, 0.9753, 0.05154, 0.9753, 0.05143, 0.9753, 0.05143, 0.9753, 0.05143, 0.9753, 0.05143, 0.9753, 0.0505, 0.9572, 0.0505, 0.9572, 0.0505, 0.9572, 0.0505, 0.9572, 0.0505, 0.9572, 0.0505, 0.9572, 0.0505, 0.9572, 0.0505, 0.9572, 0.0505, 0.9572, 0.0505, 0.9572, 0.0505, 0.9572, 0.0505, 0.9572, 0.0505, 0.9572, 0.0505, 0.9572, 0.0505, 0.9572, 0.0505, 0.9572, 0.0505, 0.9572, 0.0505, 0.9572, 0.0505, 0.9572, 0.0505, 0.9572, 0.0505, 0.9572, 0.0505, 0.9572, 0.0505, 0.9572, 0.0505, 0.9572, 0.04773, 0.9572, 0.04773, 0.9572, 0.04773, 0.9572, 0.04773, 0.9572, 0.04773, 0.9572, 0.04773, 0.9572, 0.04773, 0.9572, 0.04773, 0.9572, 0.04773, 0.9572, 0.04773, 0.9572, 0.04773, 0.9572, 0.04773, 0.9572, 0.04773, 0.9572, 0.04773, 0.9572, 0.04773, 0.9572, 0.04773, 0.9572, 0.04773, 0.9572, 0.04773, 0.9572, 0.04773, 0.9572, 0.04773, 0.9572, 0.04773, 0.9572, 0.04773, 0.9572, 0.04773, 0.9572, 0.04773, 0.9572, 0.04773, 0.9572, 0.04773, 0.9572, 0.04773, 0.9572, 0.04773, 0.9572, 0.04773, 0.9572, 0.04773, 0.9572, 0.04773, 0.9572, 0.04773, 0.9572, 0.04773, 0.9572, 0.04773, 0.9572, 0.04773, 0.9572, 0.04773, 0.9572, 0.04773, 0.9572, 0.04773, 0.9572, 0.04773, 0.9572, 0.04773, 0.9572, 0.04773, 0.9572, 0.04773, 0.9572, 0.04773, 0.9572, 0.04773, 0.9572, 0.04773, 0.9572, 0.04773, 0.9572, 0.04773, 0.9572, 0.04773, 0.9572, 0.05154, 0.9753, 0.05154, 0.9753, 0.05154, 0.9753, 0.05154, 0.9753, 0.0497, 0.9753, 0.0497, 0.9753, 0.0497, 0.9753, 0.0497, 0.9753, 0.0497, 0.9753, 0.0497, 0.9753, 0.0497, 0.9753, 0.0497, 0.9753, 0.05143, 0.9753, 0.05143, 0.9753, 0.05143, 0.9753, 0.05143, 0.9753, 0.0497, 0.9753, 0.0497, 0.9753, 0.0497, 0.9753, 0.0497, 0.9753, 0.0497, 0.9753, 0.0497, 0.9753, 0.0497, 0.9753, 0.0497, 0.9753, 0.05154, 0.9753, 0.05154, 0.9753, 0.05154, 0.9753, 0.05154, 0.9753, 0.0497, 0.9753, 0.0497, 0.9753, 0.0497, 0.9753, 0.0497, 0.9753, 0.0497, 0.9753, 0.0497, 0.9753, 0.0497, 0.9753, 0.0497, 0.9753, 0.05143, 0.9753, 0.05143, 0.9753, 0.05143, 0.9753, 0.05143, 0.9753, 0.0497, 0.9753, 0.0497, 0.9753, 0.0497, 0.9753, 0.0497, 0.9753, 0.0497, 0.9753, 0.0497, 0.9753, 0.0497, 0.9753, 0.0497, 0.9753, 0.0497, 0.9753, 0.0497, 0.9753, 0.0497, 0.9753, 0.0497, 0.9753, 0.0497, 0.9753, 0.0497, 0.9753, 0.0497, 0.9753, 0.0497, 0.9753, 0.05143, 0.9753, 0.05143, 0.9753, 0.05143, 0.9753, 0.05143, 0.9753, 0.0497, 0.9753, 0.0497, 0.9753, 0.0497, 0.9753, 0.0497, 0.9753, 0.0497, 0.9753, 0.0497, 0.9753, 0.0497, 0.9753, 0.0497, 0.9753, 0.05154, 0.9753, 0.05154, 0.9753, 0.05154, 0.9753, 0.05154, 0.9753, 0.04777, 0.9572, 0.04777, 0.9572, 0.04777, 0.9572, 0.04777, 0.9572, 0.04773, 0.9572, 0.04773, 0.9572, 0.04773, 0.9572, 0.04773, 0.9572, 0.04773, 0.9572, 0.04773, 0.9572, 0.04773, 0.9572, 0.04773, 0.9572, 0.04773, 0.9572, 0.04773, 0.9572, 0.04773, 0.9572, 0.04773, 0.9572, 0.04773, 0.9572, 0.04773, 0.9572, 0.04773, 0.9572, 0.04773, 0.9572, 0.04773, 0.9572, 0.04773, 0.9572, 0.04773, 0.9572, 0.04773, 0.9572, 0.04967, 0.9797, 0.04967, 0.9797, 0.04967, 0.9797, 0.0497, 0.9753, 0.0497, 0.9753, 0.0497, 0.9753, 0.04967, 0.9797, 0.04967, 0.9797, 0.04967, 0.9797, 0.0497, 0.9753, 0.0497, 0.9753, 0.0497, 0.9753, 0.0497, 0.9753, 0.0497, 0.9753, 0.0504, 0.9572, 0.0504, 0.9572, 0.0504, 0.9572, 0.0504, 0.9572, 0.0504, 0.9572, 0.0504, 0.9572, 0.0504, 0.9572, 0.0504, 0.9572, 0.0504, 0.9572, 0.0504, 0.9572, 0.0504, 0.9572, 0.0504, 0.9572, 0.04749, 0.9572, 0.04749, 0.9572, 0.04749, 0.9572, 0.04749, 0.9572, 0.04749, 0.9572, 0.04749, 0.9572, 0.04749, 0.9572, 0.04749, 0.9572, 0.04749, 0.9572, 0.04749, 0.9572, 0.04749, 0.9572, 0.04749, 0.9572, 0.04749, 0.9572, 0.04749, 0.9572, 0.04749, 0.9572, 0.04749, 0.9572, 0.04749, 0.9572, 0.04749, 0.9572, 0.04749, 0.9572, 0.04749, 0.9572, 0.04749, 0.9572, 0.04749, 0.9572, 0.04749, 0.9572, 0.04749, 0.9572, 0.04749, 0.9572, 0.04749, 0.9572, 0.04749, 0.9572, 0.04749, 0.9572, 0.04749, 0.9572, 0.04749, 0.9572, 0.04749, 0.9572, 0.04749, 0.9572, 0.0504, 0.9572, 0.0504, 0.9572, 0.0504, 0.9572, 0.0504, 0.9572, 0.0504, 0.9572, 0.0504, 0.9572, 0.0504, 0.9572, 0.0504, 0.9572, 0.04749, 0.9572, 0.04749, 0.9572, 0.04749, 0.9572, 0.04749, 0.9572, 0.0504, 0.9572, 0.0504, 0.9572, 0.0504, 0.9572, 0.0504, 0.9572, 0.04749, 0.9572, 0.04749, 0.9572, 0.04749, 0.9572, 0.04749, 0.9572, 0.0504, 0.9572, 0.0504, 0.9572, 0.0504, 0.9572, 0.0504, 0.9572, 0.0504, 0.9572, 0.0504, 0.9572, 0.04749, 0.9572, 0.04749, 0.9572, 0.04749, 0.9572, 0.04959, 0.9753, 0.04959, 0.9753, 0.04959, 0.9753, 0.04959, 0.9753, 0.05188, 0.9754, 0.05188, 0.9754, 0.05188, 0.9754, 0.05188, 0.9754, 0.04959, 0.9753, 0.04959, 0.9753, 0.04959, 0.9753, 0.04959, 0.9753, 0.04755, 0.9571, 0.04755, 0.9571, 0.04755, 0.9571, 0.04877, 0.9569, 0.04877, 0.9569, 0.04877, 0.9569, 0.05188, 0.9754, 0.05188, 0.9754, 0.05188, 0.9754, 0.05188, 0.9754, 0.0497, 0.9753, 0.0497, 0.9753, 0.0497, 0.9753, 0.0497, 0.9753, 0.05166, 0.9574, 0.05166, 0.9574, 0.05166, 0.9574, 0.05166, 0.9574, 0.05166, 0.9574, 0.05166, 0.9574, 0.0497, 0.9753, 0.0497, 0.9753, 0.0497, 0.9753, 0.0497, 0.9753, 0.0497, 0.9753, 0.0497, 0.9753, 0.05166, 0.9574, 0.05166, 0.9574, 0.05166, 0.9574, 0.05166, 0.9574, 0.05166, 0.9574, 0.05166, 0.9574, 0.05166, 0.9574, 0.05166, 0.9574, 0.04749, 0.9572, 0.04749, 0.9572, 0.04749, 0.9572, 0.05166, 0.9574, 0.05166, 0.9574, 0.05166, 0.9574, 0.05166, 0.9574, 0.05166, 0.9574, 0.05166, 0.9574, 0.04749, 0.9572, 0.04749, 0.9572, 0.04749, 0.9572, 0.05166, 0.9574, 0.05166, 0.9574, 0.05166, 0.9574, 0.05166, 0.9574, 0.04749, 0.9572, 0.04749, 0.9572, 0.04749, 0.9572, 0.04749, 0.9572, 0.04749, 0.9572, 0.05166, 0.9574, 0.05166, 0.9574, 0.05166, 0.9574, 0.05166, 0.9574, 0.04958, 0.9753, 0.04958, 0.9753, 0.04958, 0.9753, 0.04958, 0.9753, 0.04958, 0.9753, 0.04958, 0.9753, 0.04958, 0.9753, 0.04958, 0.9753, 0.04958, 0.9753, 0.04958, 0.9753, 0.04958, 0.9753, 0.04958, 0.9753, 0.04958, 0.9753, 0.04958, 0.9753, 0.04958, 0.9753, 0.04958, 0.9753, 0.04958, 0.9753, 0.04958, 0.9753, 0.04958, 0.9753, 0.04958, 0.9753, 0.04958, 0.9753, 0.04958, 0.9753, 0.04958, 0.9753, 0.04958, 0.9753, 0.0497, 0.9753, 0.0497, 0.9753, 0.0497, 0.9753, 0.0497, 0.9753, 0.0497, 0.9753, 0.0497, 0.9753, 0.0497, 0.9753, 0.0497, 0.9753, 0.05112, 0.9754, 0.05112, 0.9754, 0.05112, 0.9754, 0.05203, 0.9753, 0.05203, 0.9753, 0.05203, 0.9753, 0.0497, 0.9753, 0.0497, 0.9753, 0.0497, 0.9753, 0.0497, 0.9753, 0.04963, 0.9798, 0.04963, 0.9798, 0.04963, 0.9798, 0.04963, 0.9798, 0.04963, 0.9798, 0.04963, 0.9798, 0.04963, 0.9798, 0.04963, 0.9798, 0.04963, 0.9798, 0.04963, 0.9798, 0.04963, 0.9798, 0.04963, 0.9798, 0.04983, 0.9775, 0.04983, 0.9775, 0.04983, 0.9775, 0.04983, 0.9775, 0.04963, 0.9798, 0.04963, 0.9798, 0.04963, 0.9798, 0.04963, 0.9798, 0.04983, 0.9775, 0.04983, 0.9775, 0.04983, 0.9775, 0.04983, 0.9775, 0.04963, 0.9798, 0.04963, 0.9798, 0.04963, 0.9798, 0.04963, 0.9798, 0.04749, 0.9572, 0.04749, 0.9572, 0.04749, 0.9572, 0.04749, 0.9572, 0.04749, 0.9572, 0.04749, 0.9572, 0.04749, 0.9572, 0.04749, 0.9572, 0.04749, 0.9572, 0.04749, 0.9572, 0.04749, 0.9572, 0.04749, 0.9572, 0.04749, 0.9572, 0.04749, 0.9572, 0.04749, 0.9572, 0.04749, 0.9572, 0.04749, 0.9572, 0.04749, 0.9572, 0.04749, 0.9572, 0.04749, 0.9572, 0.04749, 0.9572, 0.04749, 0.9572, 0.04749, 0.9572, 0.04749, 0.9572, 0.05263, 0.9565, 0.05263, 0.9565, 0.05263, 0.9565, 0.05263, 0.9565, 0.05263, 0.9565, 0.05263, 0.9565, 0.05263, 0.9565, 0.05263, 0.9565, 0.05263, 0.9565, 0.05263, 0.9565, 0.05263, 0.9565, 0.05263, 0.9565, 0.05263, 0.9565, 0.05263, 0.9565, 0.05263, 0.9565, 0.05263, 0.9565, 0.05263, 0.9565, 0.05263, 0.9565, 0.05263, 0.9565, 0.05263, 0.9565, 0.05263, 0.9565, 0.05263, 0.9565, 0.05263, 0.9565, 0.05263, 0.9565, 0.05263, 0.9565, 0.05263, 0.9565, 0.05263, 0.9565, 0.05263, 0.9565, 0.05263, 0.9565, 0.05263, 0.9565, 0.05263, 0.9565, 0.05263, 0.9565, 0.05263, 0.9565, 0.05263, 0.9565, 0.05263, 0.9565, 0.05263, 0.9565, 0.05263, 0.9565, 0.05263, 0.9565, 0.05263, 0.9565, 0.05263, 0.9565, 0.04755, 0.9571, 0.04755, 0.9571, 0.04755, 0.9571, 0.04755, 0.9571, 0.05187, 0.9753, 0.05187, 0.9753, 0.05187, 0.9753, 0.05187, 0.9753, 0.04755, 0.9571, 0.04755, 0.9571, 0.04755, 0.9571, 0.04755, 0.9571, 0.05187, 0.9753, 0.05187, 0.9753, 0.05187, 0.9753, 0.05187, 0.9753, 0.04755, 0.9571, 0.04755, 0.9571, 0.04755, 0.9571, 0.04755, 0.9571, 0.05187, 0.9753, 0.05187, 0.9753, 0.05187, 0.9753, 0.05187, 0.9753, 0.04755, 0.9571, 0.04755, 0.9571, 0.04755, 0.9571, 0.04755, 0.9571, 0.05187, 0.9753, 0.05187, 0.9753, 0.05187, 0.9753, 0.05187, 0.9753, 0.04755, 0.9571, 0.04755, 0.9571, 0.04755, 0.9571, 0.05252, 0.9754, 0.05252, 0.9754, 0.05252, 0.9754, 0.05252, 0.9754, 0.05252, 0.9754, 0.05252, 0.9754, 0.05252, 0.9754, 0.05252, 0.9754, 0.05171, 0.9571, 0.05171, 0.9571, 0.05171, 0.9571, 0.05171, 0.9571, 0.05154, 0.9571, 0.05154, 0.9571, 0.05154, 0.9571, 0.05154, 0.9571, 0.05171, 0.9571, 0.05171, 0.9571, 0.05171, 0.9571, 0.05171, 0.9571, 0.05171, 0.9571, 0.05171, 0.9571, 0.05171, 0.9571, 0.05171, 0.9571, 0.05386, 0.9753, 0.05386, 0.9753, 0.05386, 0.9753, 0.05386, 0.9753, 0.05386, 0.9753, 0.05386, 0.9753, 0.05386, 0.9753, 0.05386, 0.9753, 0.04755, 0.9571, 0.04755, 0.9571, 0.04755, 0.9571, 0.04755, 0.9571, 0.04755, 0.9571, 0.04755, 0.9571, 0.04755, 0.9571, 0.04755, 0.9571, 0.04755, 0.9571, 0.0497, 0.9753, 0.0497, 0.9753, 0.0497, 0.9753, 0.04983, 0.9775, 0.04983, 0.9775, 0.04983, 0.9775, 0.04983, 0.9775, 0.04963, 0.9798, 0.04963, 0.9798, 0.04963, 0.9798, 0.04963, 0.9798, 0.04503, 0.9839, 0.04503, 0.9839, 0.04503, 0.9839, 0.04901, 0.9839, 0.04901, 0.9839, 0.04901, 0.9839, 0.04901, 0.9839, 0.04503, 0.9839, 0.04503, 0.9839, 0.04503, 0.9839, 0.04503, 0.9839, 0.05749, 0.9568, 0.05749, 0.9568, 0.05749, 0.9568, 0.05749, 0.9568, 0.04503, 0.9839, 0.04503, 0.9839, 0.04503, 0.9839, 0.04503, 0.9839, 0.04503, 0.9839, 0.04503, 0.9839, 0.04503, 0.9839, 0.04503, 0.9839, 0.04503, 0.9839, 0.04503, 0.9839, 0.04503, 0.9839, 0.04503, 0.9839, 0.04503, 0.9839, 0.04503, 0.9839, 0.04503, 0.9839, 0.04503, 0.9839, 0.04503, 0.9839, 0.04503, 0.9839, 0.04503, 0.9839, 0.04503, 0.9839, 0.04503, 0.9839, 0.04503, 0.9839, 0.04503, 0.9839, 0.04503, 0.9839, 0.04503, 0.9839, 0.04503, 0.9839, 0.04503, 0.9839, 0.04503, 0.9839, 0.04503, 0.9839, 0.04503, 0.9839, 0.0497, 0.9753, 0.0497, 0.9753, 0.0497, 0.9753, 0.0497, 0.9753, 0.04503, 0.9839, 0.04503, 0.9839, 0.04503, 0.9839, 0.0497, 0.9753, 0.0497, 0.9753, 0.0497, 0.9753, 0.0497, 0.9753, 0.04959, 0.9753, 0.04959, 0.9753, 0.04959, 0.9753, 0.04959, 0.9753, 0.04967, 0.9797, 0.04967, 0.9797, 0.04967, 0.9797, 0.04967, 0.9797, 0.04967, 0.9797, 0.04967, 0.9797, 0.04967, 0.9797, 0.0497, 0.9753, 0.0497, 0.9753, 0.0497, 0.9753, 0.0497, 0.9753, 0.04967, 0.9797, 0.04967, 0.9797, 0.04967, 0.9797, 0.04967, 0.9797, 0.0497, 0.9753, 0.0497, 0.9753, 0.0497, 0.9753, 0.0497, 0.9753, 0.0497, 0.9753, 0.0497, 0.9753, 0.0497, 0.9753, 0.0497, 0.9753, 0.0497, 0.9753, 0.0497, 0.9753, 0.0497, 0.9753, 0.0497, 0.9753, 0.0497, 0.9753, 0.0497, 0.9753, 0.0497, 0.9753, 0.0497, 0.9753, 0.0497, 0.9753, 0.04967, 0.9797, 0.04967, 0.9797, 0.04967, 0.9797, 0.04967, 0.9797, 0.0497, 0.9753, 0.0497, 0.9753, 0.0497, 0.9753, 0.0497, 0.9753, 0.0497, 0.9753, 0.0497, 0.9753, 0.04967, 0.9797, 0.04967, 0.9797, 0.04967, 0.9797, 0.04967, 0.9797, 0.04967, 0.9797, 0.04967, 0.9797, 0.04967, 0.9797, 0.04967, 0.9797, 0.04423, 0.9753, 0.04423, 0.9753, 0.04423, 0.9753, 0.04967, 0.9797, 0.04967, 0.9797, 0.04967, 0.9797, 0.04967, 0.9797, 0.0503, 0.9576, 0.0503, 0.9576, 0.0503, 0.9576, 0.04749, 0.9572, 0.04749, 0.9572, 0.04749, 0.9572, 0.04749, 0.9572, 0.04749, 0.9572, 0.04749, 0.9572, 0.04749, 0.9572, 0.04749, 0.9572, 0.04749, 0.9572, 0.04749, 0.9572, 0.04749, 0.9572, 0.04749, 0.9572, 0.04967, 0.9797, 0.04967, 0.9797, 0.04967, 0.9797, 0.04967, 0.9797, 0.0504, 0.9572, 0.0504, 0.9572, 0.0504, 0.9572, 0.0504, 0.9572, 0.04749, 0.9572, 0.04749, 0.9572, 0.04749, 0.9572, 0.0504, 0.9572, 0.0504, 0.9572, 0.0504, 0.9572, 0.0504, 0.9572, 0.0504, 0.9572, 0.0504, 0.9572, 0.0504, 0.9572, 0.0504, 0.9572, 0.04749, 0.9572, 0.04749, 0.9572, 0.04749, 0.9572, 0.04749, 0.9572, 0.0503, 0.9576, 0.0503, 0.9576, 0.0503, 0.9576, 0.0503, 0.9576, 0.04962, 0.9753, 0.04962, 0.9753, 0.04962, 0.9753, 0.04962, 0.9753, 0.0514, 0.9753, 0.0514, 0.9753, 0.0514, 0.9753, 0.0514, 0.9753, 0.0514, 0.9753, 0.0514, 0.9753, 0.04503, 0.9839, 0.04503, 0.9839, 0.04503, 0.9839, 0.04503, 0.9839, 0.04963, 0.9798, 0.04963, 0.9798, 0.04963, 0.9798, 0.04963, 0.9798, 0.04983, 0.9775, 0.04983, 0.9775, 0.04983, 0.9775, 0.04983, 0.9775, 0.04963, 0.9798, 0.04963, 0.9798, 0.04963, 0.9798, 0.04963, 0.9798, 0.04749, 0.9572, 0.04749, 0.9572, 0.04749, 0.9572, 0.0514, 0.9753, 0.0514, 0.9753, 0.0514, 0.9753, 0.0514, 0.9753, 0.0514, 0.9753, 0.0514, 0.9753, 0.0514, 0.9753, 0.0514, 0.9753, 0.04962, 0.9753, 0.04962, 0.9753, 0.04962, 0.9753, 0.04962, 0.9753, 0.04749, 0.9572, 0.04749, 0.9572, 0.04749, 0.9572, 0.04749, 0.9572, 0.05148, 0.9753, 0.05148, 0.9753, 0.05148, 0.9753, 0.05148, 0.9753, 0.05143, 0.9753, 0.05143, 0.9753, 0.05143, 0.9753, 0.05143, 0.9753, 0.05166, 0.9574, 0.05166, 0.9574, 0.05166, 0.9574, 0.05166, 0.9574, 0.04749, 0.9572, 0.04749, 0.9572, 0.04749, 0.9572, 0.04749, 0.9572, 0.04749, 0.9572, 0.04749, 0.9572, 0.04749, 0.9572, 0.0503, 0.9576, 0.0503, 0.9576, 0.0503, 0.9576, 0.0503, 0.9576, 0.05166, 0.9574, 0.05166, 0.9574, 0.05166, 0.9574, 0.05166, 0.9574, 0.04749, 0.9572, 0.04749, 0.9572, 0.04749, 0.9572, 0.04749, 0.9572, 0.0503, 0.9576, 0.0503, 0.9576, 0.0503, 0.9576, 0.05148, 0.9753, 0.05148, 0.9753, 0.05148, 0.9753, 0.05148, 0.9753, 0.05143, 0.9753, 0.05143, 0.9753, 0.05143, 0.9753, 0.05143, 0.9753, 0.05141, 0.9569, 0.05141, 0.9569, 0.05141, 0.9569, 0.05141, 0.9569, 0.05141, 0.9569, 0.05141, 0.9569, 0.05141, 0.9569, 0.05141, 0.9569, 0.05141, 0.9569, 0.05141, 0.9569, 0.05141, 0.9569, 0.05141, 0.9569, 0.05141, 0.9569, 0.05141, 0.9569, 0.05141, 0.9569, 0.05141, 0.9569, 0.05141, 0.9569, 0.05141, 0.9569, 0.04773, 0.9572, 0.04773, 0.9572, 0.04773, 0.9572, 0.04773, 0.9572, 0.04773, 0.9572, 0.04773, 0.9572, 0.04773, 0.9572, 0.04773, 0.9572, 0.04773, 0.9572, 0.04773, 0.9572, 0.04773, 0.9572, 0.04773, 0.9572, 0.04773, 0.9572, 0.04773, 0.9572, 0.04773, 0.9572, 0.04773, 0.9572, 0.04773, 0.9572, 0.04773, 0.9572, 0.04773, 0.9572, 0.04773, 0.9572, 0.04773, 0.9572, 0.04773, 0.9572, 0.04773, 0.9572, 0.04773, 0.9572, 0.04773, 0.9572, 0.04773, 0.9572, 0.04773, 0.9572, 0.04773, 0.9572, 0.04773, 0.9572, 0.04773, 0.9572, 0.04773, 0.9572, 0.04773, 0.9572, 0.04773, 0.9572, 0.04773, 0.9572, 0.04773, 0.9572, 0.04773, 0.9572, 0.04773, 0.9572, 0.04773, 0.9572, 0.04773, 0.9572, 0.04773, 0.9572, 0.04773, 0.9572, 0.04773, 0.9572, 0.04773, 0.9572, 0.04773, 0.9572, 0.04773, 0.9572, 0.04773, 0.9572, 0.04773, 0.9572, 0.04773, 0.9572, 0.05148, 0.9753, 0.05148, 0.9753, 0.05148, 0.9753, 0.05148, 0.9753, 0.0497, 0.9753, 0.0497, 0.9753, 0.0497, 0.9753, 0.0497, 0.9753, 0.0497, 0.9753, 0.0497, 0.9753, 0.0497, 0.9753, 0.0497, 0.9753, 0.05143, 0.9753, 0.05143, 0.9753, 0.05143, 0.9753, 0.05143, 0.9753, 0.0497, 0.9753, 0.0497, 0.9753, 0.0497, 0.9753, 0.0497, 0.9753, 0.0497, 0.9753, 0.0497, 0.9753, 0.0497, 0.9753, 0.0497, 0.9753, 0.05148, 0.9753, 0.05148, 0.9753, 0.05148, 0.9753, 0.05148, 0.9753, 0.0497, 0.9753, 0.0497, 0.9753, 0.0497, 0.9753, 0.0497, 0.9753, 0.0497, 0.9753, 0.0497, 0.9753, 0.0497, 0.9753, 0.0497, 0.9753, 0.05143, 0.9753, 0.05143, 0.9753, 0.05143, 0.9753, 0.05143, 0.9753, 0.0497, 0.9753, 0.0497, 0.9753, 0.0497, 0.9753, 0.0497, 0.9753, 0.0497, 0.9753, 0.0497, 0.9753, 0.0497, 0.9753, 0.0497, 0.9753, 0.0497, 0.9753, 0.0497, 0.9753, 0.0497, 0.9753, 0.0497, 0.9753, 0.0497, 0.9753, 0.0497, 0.9753, 0.0497, 0.9753, 0.0497, 0.9753, 0.05143, 0.9753, 0.05143, 0.9753, 0.05143, 0.9753, 0.05143, 0.9753, 0.0497, 0.9753, 0.0497, 0.9753, 0.0497, 0.9753, 0.0497, 0.9753, 0.0497, 0.9753, 0.0497, 0.9753, 0.0497, 0.9753, 0.0497, 0.9753, 0.05148, 0.9753, 0.05148, 0.9753, 0.05148, 0.9753, 0.05148, 0.9753, 0.0497, 0.9753, 0.0497, 0.9753, 0.0497, 0.9753, 0.0497, 0.9753, 0.04773, 0.9572, 0.04773, 0.9572, 0.04773, 0.9572, 0.04773, 0.9572, 0.04773, 0.9572, 0.04773, 0.9572, 0.04773, 0.9572, 0.04773, 0.9572, 0.04773, 0.9572, 0.04773, 0.9572, 0.04773, 0.9572, 0.04773, 0.9572, 0.04773, 0.9572, 0.04773, 0.9572, 0.04773, 0.9572, 0.04773, 0.9572, 0.04773, 0.9572, 0.04773, 0.9572, 0.04773, 0.9572, 0.04773, 0.9572, 0.0504, 0.9572, 0.0504, 0.9572, 0.0504, 0.9572, 0.0504, 0.9572, 0.0504, 0.9572, 0.0504, 0.9572, 0.0504, 0.9572, 0.0504, 0.9572, 0.0504, 0.9572, 0.0504, 0.9572, 0.0504, 0.9572, 0.0504, 0.9572, 0.04749, 0.9572, 0.04749, 0.9572, 0.04749, 0.9572, 0.04749, 0.9572, 0.04749, 0.9572, 0.04749, 0.9572, 0.04749, 0.9572, 0.04749, 0.9572, 0.04749, 0.9572, 0.04749, 0.9572, 0.04749, 0.9572, 0.04749, 0.9572, 0.04749, 0.9572, 0.04749, 0.9572, 0.04749, 0.9572, 0.04749, 0.9572, 0.04749, 0.9572, 0.04749, 0.9572, 0.04749, 0.9572, 0.04749, 0.9572, 0.04749, 0.9572, 0.04749, 0.9572, 0.04749, 0.9572, 0.04749, 0.9572, 0.04749, 0.9572, 0.04749, 0.9572, 0.04749, 0.9572, 0.04749, 0.9572, 0.04749, 0.9572, 0.04749, 0.9572, 0.04749, 0.9572, 0.04749, 0.9572, 0.0504, 0.9572, 0.0504, 0.9572, 0.0504, 0.9572, 0.0504, 0.9572, 0.0504, 0.9572, 0.0504, 0.9572, 0.0504, 0.9572, 0.0504, 0.9572, 0.04749, 0.9572, 0.04749, 0.9572, 0.04749, 0.9572, 0.04749, 0.9572, 0.0504, 0.9572, 0.0504, 0.9572, 0.0504, 0.9572, 0.0504, 0.9572, 0.04749, 0.9572, 0.04749, 0.9572, 0.04749, 0.9572, 0.04749, 0.9572, 0.0504, 0.9572, 0.0504, 0.9572, 0.0504, 0.9572, 0.0504, 0.9572, 0.0504, 0.9572, 0.0504, 0.9572, 0.04749, 0.9572, 0.04749, 0.9572, 0.04749, 0.9572, 0.04959, 0.9753, 0.04959, 0.9753, 0.04959, 0.9753, 0.04959, 0.9753, 0.05188, 0.9754, 0.05188, 0.9754, 0.05188, 0.9754, 0.05188, 0.9754, 0.04959, 0.9753, 0.04959, 0.9753, 0.04959, 0.9753, 0.04959, 0.9753, 0.04755, 0.9571, 0.04755, 0.9571, 0.04755, 0.9571, 0.04877, 0.9569, 0.04877, 0.9569, 0.04877, 0.9569, 0.05188, 0.9754, 0.05188, 0.9754, 0.05188, 0.9754, 0.05188, 0.9754, 0.04962, 0.9753, 0.04962, 0.9753, 0.04962, 0.9753, 0.05166, 0.9574, 0.05166, 0.9574, 0.05166, 0.9574, 0.05166, 0.9574, 0.0497, 0.9753, 0.0497, 0.9753, 0.0497, 0.9753, 0.0497, 0.9753, 0.0497, 0.9753, 0.0497, 0.9753, 0.05166, 0.9574, 0.05166, 0.9574, 0.05166, 0.9574, 0.05166, 0.9574, 0.05166, 0.9574, 0.05166, 0.9574, 0.05166, 0.9574, 0.05166, 0.9574, 0.04749, 0.9572, 0.04749, 0.9572, 0.04749, 0.9572, 0.05166, 0.9574, 0.05166, 0.9574, 0.05166, 0.9574, 0.05166, 0.9574, 0.04749, 0.9572, 0.04749, 0.9572, 0.04749, 0.9572, 0.05166, 0.9574, 0.05166, 0.9574, 0.05166, 0.9574, 0.05166, 0.9574, 0.04749, 0.9572, 0.04749, 0.9572, 0.04749, 0.9572, 0.04749, 0.9572, 0.04749, 0.9572, 0.05166, 0.9574, 0.05166, 0.9574, 0.05166, 0.9574, 0.05166, 0.9574, 0.04958, 0.9753, 0.04958, 0.9753, 0.04958, 0.9753, 0.04958, 0.9753, 0.04958, 0.9753, 0.04958, 0.9753, 0.04958, 0.9753, 0.04958, 0.9753, 0.04958, 0.9753, 0.04958, 0.9753, 0.04958, 0.9753, 0.04958, 0.9753, 0.04958, 0.9753, 0.04958, 0.9753, 0.04958, 0.9753, 0.04958, 0.9753, 0.04958, 0.9753, 0.04958, 0.9753, 0.04958, 0.9753, 0.04958, 0.9753, 0.04958, 0.9753, 0.04958, 0.9753, 0.04958, 0.9753, 0.04958, 0.9753, 0.0497, 0.9753, 0.0497, 0.9753, 0.0497, 0.9753, 0.0497, 0.9753, 0.0497, 0.9753, 0.0497, 0.9753, 0.0497, 0.9753, 0.0497, 0.9753, 0.05112, 0.9754, 0.05112, 0.9754, 0.05112, 0.9754, 0.05203, 0.9753, 0.05203, 0.9753, 0.05203, 0.9753, 0.0497, 0.9753, 0.0497, 0.9753, 0.0497, 0.9753, 0.0497, 0.9753, 0.04963, 0.9798, 0.04963, 0.9798, 0.04963, 0.9798, 0.04963, 0.9798, 0.04963, 0.9798, 0.04963, 0.9798, 0.04963, 0.9798, 0.04963, 0.9798, 0.04963, 0.9798, 0.04963, 0.9798, 0.04963, 0.9798, 0.04963, 0.9798, 0.04983, 0.9775, 0.04983, 0.9775, 0.04983, 0.9775, 0.04983, 0.9775, 0.04963, 0.9798, 0.04963, 0.9798, 0.04963, 0.9798, 0.04963, 0.9798, 0.04983, 0.9775, 0.04983, 0.9775, 0.04983, 0.9775, 0.04983, 0.9775, 0.04963, 0.9798, 0.04963, 0.9798, 0.04963, 0.9798, 0.04963, 0.9798, 0.04749, 0.9572, 0.04749, 0.9572, 0.04749, 0.9572, 0.04749, 0.9572, 0.04749, 0.9572, 0.04749, 0.9572, 0.04749, 0.9572, 0.04749, 0.9572, 0.04749, 0.9572, 0.04749, 0.9572, 0.04749, 0.9572, 0.04749, 0.9572, 0.04749, 0.9572, 0.04749, 0.9572, 0.04749, 0.9572, 0.04749, 0.9572, 0.04749, 0.9572, 0.04749, 0.9572, 0.04749, 0.9572, 0.04749, 0.9572, 0.04749, 0.9572, 0.04749, 0.9572, 0.04749, 0.9572, 0.04749, 0.9572, 0.05263, 0.9565, 0.05263, 0.9565, 0.05263, 0.9565, 0.05263, 0.9565, 0.05263, 0.9565, 0.05263, 0.9565, 0.05263, 0.9565, 0.05263, 0.9565, 0.05263, 0.9565, 0.05263, 0.9565, 0.05263, 0.9565, 0.05263, 0.9565, 0.05263, 0.9565, 0.05263, 0.9565, 0.05263, 0.9565, 0.05263, 0.9565, 0.05263, 0.9565, 0.05263, 0.9565, 0.05263, 0.9565, 0.05263, 0.9565, 0.05263, 0.9565, 0.05263, 0.9565, 0.05263, 0.9565, 0.05263, 0.9565, 0.05263, 0.9565, 0.05263, 0.9565, 0.05263, 0.9565, 0.05263, 0.9565, 0.05263, 0.9565, 0.05263, 0.9565, 0.05263, 0.9565, 0.05263, 0.9565, 0.05263, 0.9565, 0.05263, 0.9565, 0.05263, 0.9565, 0.05263, 0.9565, 0.05263, 0.9565, 0.05263, 0.9565, 0.05263, 0.9565, 0.05263, 0.9565, 0.04755, 0.9571, 0.04755, 0.9571, 0.04755, 0.9571, 0.04755, 0.9571, 0.05187, 0.9753, 0.05187, 0.9753, 0.05187, 0.9753, 0.05187, 0.9753, 0.04755, 0.9571, 0.04755, 0.9571, 0.04755, 0.9571, 0.04755, 0.9571, 0.05187, 0.9753, 0.05187, 0.9753, 0.05187, 0.9753, 0.05187, 0.9753, 0.04755, 0.9571, 0.04755, 0.9571, 0.04755, 0.9571, 0.04755, 0.9571, 0.05187, 0.9753, 0.05187, 0.9753, 0.05187, 0.9753, 0.05187, 0.9753, 0.04755, 0.9571, 0.04755, 0.9571, 0.04755, 0.9571, 0.04755, 0.9571, 0.05187, 0.9753, 0.05187, 0.9753, 0.05187, 0.9753, 0.05187, 0.9753, 0.04755, 0.9571, 0.04755, 0.9571, 0.04755, 0.9571, 0.05252, 0.9754, 0.05252, 0.9754, 0.05252, 0.9754, 0.05252, 0.9754, 0.05252, 0.9754, 0.05252, 0.9754, 0.05252, 0.9754, 0.05252, 0.9754, 0.05171, 0.9571, 0.05171, 0.9571, 0.05171, 0.9571, 0.05171, 0.9571, 0.05154, 0.9571, 0.05154, 0.9571, 0.05154, 0.9571, 0.05154, 0.9571, 0.05171, 0.9571, 0.05171, 0.9571, 0.05171, 0.9571, 0.05171, 0.9571, 0.05171, 0.9571, 0.05171, 0.9571, 0.05171, 0.9571, 0.05171, 0.9571, 0.05386, 0.9753, 0.05386, 0.9753, 0.05386, 0.9753, 0.05386, 0.9753, 0.05386, 0.9753, 0.05386, 0.9753, 0.05386, 0.9753, 0.05386, 0.9753, 0.04755, 0.9571, 0.04755, 0.9571, 0.04755, 0.9571, 0.04755, 0.9571, 0.04755, 0.9571, 0.04755, 0.9571, 0.04755, 0.9571, 0.04755, 0.9571, 0.04755, 0.9571, 0.04755, 0.9571, 0.04755, 0.9571, 0.04983, 0.9775, 0.04983, 0.9775, 0.04983, 0.9775, 0.04983, 0.9775, 0.04963, 0.9798, 0.04963, 0.9798, 0.04963, 0.9798, 0.04963, 0.9798, 0.04503, 0.9839, 0.04503, 0.9839, 0.04503, 0.9839, 0.04901, 0.9839, 0.04901, 0.9839, 0.04901, 0.9839, 0.04901, 0.9839, 0.04503, 0.9839, 0.04503, 0.9839, 0.04503, 0.9839, 0.04503, 0.9839, 0.05749, 0.9568, 0.05749, 0.9568, 0.05749, 0.9568, 0.05749, 0.9568, 0.04503, 0.9839, 0.04503, 0.9839, 0.04503, 0.9839, 0.04503, 0.9839, 0.04503, 0.9839, 0.04503, 0.9839, 0.04503, 0.9839, 0.04503, 0.9839, 0.04503, 0.9839, 0.04503, 0.9839, 0.04503, 0.9839, 0.04503, 0.9839, 0.04503, 0.9839, 0.04503, 0.9839, 0.04503, 0.9839, 0.04503, 0.9839, 0.04503, 0.9839, 0.04503, 0.9839, 0.04503, 0.9839, 0.04503, 0.9839, 0.04503, 0.9839, 0.04503, 0.9839, 0.04503, 0.9839, 0.04503, 0.9839, 0.04503, 0.9839, 0.04503, 0.9839, 0.04503, 0.9839, 0.04503, 0.9839, 0.04503, 0.9839, 0.04503, 0.9839, 0.0497, 0.9753, 0.0497, 0.9753, 0.0497, 0.9753, 0.0497, 0.9753, 0.04503, 0.9839, 0.04503, 0.9839, 0.04503, 0.9839, 0.0497, 0.9753, 0.0497, 0.9753, 0.0497, 0.9753, 0.0497, 0.9753, 0.04959, 0.9753, 0.04959, 0.9753, 0.04959, 0.9753, 0.04959, 0.9753, 0.0497, 0.9753, 0.0497, 0.9753, 0.0497, 0.9753, 0.0497, 0.9753, 0.0497, 0.9753, 0.0497, 0.9753, 0.0497, 0.9753, 0.0497, 0.9753, 0.0497, 0.9753, 0.0497, 0.9753, 0.0497, 0.9753, 0.0497, 0.9753, 0.04962, 0.9753, 0.04962, 0.9753, 0.04962, 0.9753, 0.0503, 0.9576, 0.0503, 0.9576, 0.0503, 0.9576, 0.04749, 0.9572, 0.04749, 0.9572, 0.04749, 0.9572, 0.04749, 0.9572, 0.04749, 0.9572, 0.04749, 0.9572, 0.04749, 0.9572, 0.04749, 0.9572, 0.04749, 0.9572, 0.04749, 0.9572, 0.04749, 0.9572, 0.04749, 0.9572, 0.0497, 0.9753, 0.0497, 0.9753, 0.0497, 0.9753, 0.0497, 0.9753, 0.05356, 0.9569, 0.05356, 0.9569, 0.05356, 0.9569, 0.0497, 0.9753, 0.0497, 0.9753, 0.0497, 0.9753, 0.0497, 0.9753, 0.0497, 0.9753, 0.0497, 0.9753, 0.0497, 0.9753, 0.0497, 0.9753, 0.05356, 0.9569, 0.05356, 0.9569, 0.05356, 0.9569, 0.05356, 0.9569, 0.05356, 0.9569, 0.05356, 0.9569, 0.05356, 0.9569, 0.05356, 0.9569, 0.05356, 0.9569, 0.05356, 0.9569, 0.05356, 0.9569, 0.05356, 0.9569, 0.05356, 0.9569, 0.05356, 0.9569, 0.05356, 0.9569, 0.04962, 0.9753, 0.04962, 0.9753, 0.04962, 0.9753, 0.04962, 0.9753, 0.04962, 0.9753, 0.04962, 0.9753, 0.04962, 0.9753, 0.04962, 0.9753, 0.0497, 0.9753, 0.0497, 0.9753, 0.0497, 0.9753, 0.0497, 0.9753, 0.0497, 0.9753, 0.0497, 0.9753, 0.0497, 0.9753, 0.0497, 0.9753, 0.0497, 0.9753, 0.0497, 0.9753, 0.0497, 0.9753, 0.0497, 0.9753, 0.0497, 0.9753, 0.0497, 0.9753, 0.0497, 0.9753, 0.0497, 0.9753, 0.05193, 0.9753, 0.05193, 0.9753, 0.05193, 0.9753, 0.05193, 0.9753, 0.05193, 0.9753, 0.05193, 0.9753, 0.05147, 0.9754, 0.05147, 0.9754, 0.05147, 0.9754, 0.05147, 0.9754, 0.05147, 0.9754, 0.05147, 0.9754, 0.04877, 0.9569, 0.04877, 0.9569, 0.04877, 0.9569, 0.04877, 0.9569, 0.04877, 0.9569, 0.04877, 0.9569, 0.04755, 0.9571, 0.04755, 0.9571, 0.04755, 0.9571, 0.04755, 0.9571, 0.04755, 0.9571, 0.04755, 0.9571, 0.04755, 0.9571, 0.04755, 0.9571, 0.04755, 0.9571, 0.04755, 0.9571, 0.04755, 0.9571, 0.04755, 0.9571, 0.04755, 0.9571, 0.04755, 0.9571, 0.04755, 0.9571, 0.04755, 0.9571, 0.04755, 0.9571, 0.04755, 0.9571, 0.04755, 0.9571, 0.04755, 0.9571, 0.04755, 0.9571, 0.04755, 0.9571, 0.04755, 0.9571, 0.04755, 0.9571, 0.04755, 0.9571, 0.04755, 0.9571, 0.04755, 0.9571, 0.04755, 0.9571, 0.04755, 0.9571])
me_cube_000.use_remesh_preserve_volume = False
me_cube_000.use_remesh_preserve_attributes = False
me_cube_000.use_mirror_vertex_groups = False
me_cube_000.update()
me_cube_001 = bpy.data.meshes.new('Cube.001')
me_cube_001.from_pydata([(0.986, -0.4005, 8.837), (1.011, 0.3226, 9.15), (0.0, -0.8577, 9.224), (0.4808, -1.123, 8.427), (0.0, -1.254, 8.8), (0.3326, -1.62, 8.375), (0.0, -1.671, 8.603), (0.6754, -1.053, 8.071), (0.4841, -1.681, 8.002), (0.5774, -1.038, 7.687), (0.474, -1.718, 7.734), (1.127, -0.3731, 8.159), (0.908, -0.624, 7.778), (1.087, -0.3274, 7.738), (1.294, 0.3119, 8.015), (1.026, -0.3601, 8.507), (1.177, 0.3587, 8.305), (1.07, -0.3125, 7.426), (0.7881, -0.6866, 7.554), (0.2705, -2.154, 8.31), (0.4139, -2.27, 8.024), (0.3771, -2.256, 7.699), (0.0, -2.352, 8.393), (0.0, -2.496, 8.039), (0.0, -2.374, 7.536), (0.3397, -1.16, 8.697), (0.6954, -0.7771, 9.001), (0.0, -0.2282, 9.553), (0.799, -0.7321, 8.371), (1.015, -0.6835, 8.111), (1.104, 0.3111, 8.098), (1.052, 0.219, 7.736), (0.0, -1.161, 7.436), (0.0, -1.723, 7.555), (0.0, -0.8796, 7.339), (0.0, -0.8811, 5.744), (0.0, -0.597, 6.553), (0.0, 0.9777, 6.665), (0.6587, 0.6597, 6.576), (0.6441, -0.4007, 7.082), (0.7064, -0.28, 6.58), (0.8629, 0.1827, 7.234), (0.0, -0.648, 7.003), (0.9342, 0.1762, 6.742), (0.0, 1.18, 5.802), (0.8016, 0.7354, 5.618), (0.8154, -0.3653, 5.65), (1.206, 0.1139, 5.348), (0.0, -0.9827, 4.532), (0.0, 1.314, 4.292), (0.8442, 0.9196, 4.405), (0.9366, -0.487, 4.47), (1.336, 0.1703, 4.41), (0.0, -1.401, 2.798), (0.0, 1.5, 2.77), (0.9421, 0.9468, 2.495), (0.9818, -0.6884, 2.506), (1.501, 0.1825, 2.799), (3.648, 0.4888, 6.107), (3.363, 0.1757, 5.848), (3.349, 0.08445, 5.903), (3.352, 0.2984, 5.896), (3.372, 0.1904, 6.096), (3.362, 0.0889, 6.052), (3.352, 0.299, 6.052), (1.191, 0.1373, 5.047), (0.0, -0.8433, 5.104), (0.8205, -0.3775, 5.084), (0.7945, 0.7606, 5.037), (0.0, 1.187, 5.076), (0.0, -1.13, 1.731), (0.792, -0.6622, 1.889), (0.0, 0.1868, 1.062), (0.6556, 0.1262, 1.443), (0.0, 0.9775, 1.306), (0.8017, 0.9269, 1.797), (1.501, 1.026, 1.629), (1.535, -0.5855, 1.571), (1.866, 0.1814, 1.723), (1.089, -0.5444, 1.28), (0.8375, 0.1306, 0.9817), (1.095, 0.9522, 1.405), (1.53, 0.5261, 0.5456), (1.55, -0.225, 0.5428), (1.757, 0.1674, 0.5151), (1.179, -0.2039, 0.5686), (1.014, 0.1414, 0.5653), (1.176, 0.5104, 0.5685), (0.0, 1.723, 2.219), (0.624, 1.214, 1.789), (0.0, 1.193, 1.403), (0.0, 2.107, 1.863), (0.4407, 1.818, 1.497), (0.0, 1.775, 1.187), (0.0, 2.636, 1.61), (0.4407, 2.542, 1.247), (0.0, 2.454, 1.033), (0.0, 3.404, 1.447), (0.3694, 3.312, 1.093), (0.0, 3.227, 0.8842), (0.0, 4.174, 1.352), (0.3125, 4.082, 0.9983), (0.0, 3.997, 0.7899), (0.2435, 4.379, 0.9494), (0.0, 4.561, 1.148), (0.0, 4.449, 0.7844), (0.8642, -0.2303, 9.188), (0.7494, -0.7083, 8.686), (0.5583, -0.9487, 8.557), (0.7566, -0.7081, 8.566), (0.5247, -0.9471, 8.671), (0.6316, -0.8273, 8.747), (0.6471, -0.8204, 8.506), (0.3135, -2.119, 8.048), (0.2938, -2.111, 8.141), (1.257, -1.93, 8.252), (1.229, -1.93, 8.342), (0.3105, -2.119, 7.913), (0.3264, -2.111, 8.007), (1.376, -1.93, 7.767), (1.392, -1.93, 7.861), (0.3374, -2.111, 7.75), (0.376, -2.119, 7.837), (1.102, -1.93, 7.449), (1.141, -1.93, 7.536), (0.3135, -2.104, 8.048), (0.3105, -2.104, 7.913), (0.376, -2.104, 7.837), (1.018, 0.6311, 8.351), (0.8782, 0.6147, 9.159), (1.147, 0.5761, 9.252), (1.281, 0.6233, 8.349), (1.105, 0.7629, 8.404), (0.9901, 0.723, 9.16), (1.311, 0.8473, 9.063), (1.388, 0.8744, 8.586), (1.245, 0.9928, 8.586), (1.181, 0.9586, 9.036), (1.053, 0.3098, 9.029), (1.139, 0.3848, 8.568), (1.241, 0.672, 8.953), (1.272, 0.6742, 8.659), (1.456, 0.3429, 0.1388), (1.467, -0.07746, 0.195), (1.579, 0.123, 0.1449), (1.265, -0.06604, 0.209), (1.176, 0.1089, 0.1721), (1.263, 0.3344, 0.1513), (1.47, 0.4085, -0.01332), (1.482, -0.06416, -0.01332), (1.613, 0.1828, -0.01332), (1.249, -0.05093, -0.01332), (1.145, 0.1664, -0.01332), (1.247, 0.3986, -0.01332), (1.449, -0.5554, 0.09208), (1.227, -0.5428, 0.1075), (1.487, -0.6575, -0.0205), (1.187, -0.6405, -0.0205), (1.643, -0.3617, 0.1081), (1.719, -0.384, -0.03444), (0.982, -0.3798, -0.03231), (1.065, -0.3683, 0.1081), (1.244, -0.4124, 0.1711), (1.458, -0.4009, 0.1571), (1.553, 0.4997, 6.318), (1.585, -0.1314, 6.32), (1.609, 0.1738, 6.462), (1.593, 0.498, 5.914), (1.585, -0.1448, 5.935), (1.618, 0.1289, 5.755), (1.365, 0.1181, 5.616), (1.239, -0.2271, 5.892), (1.249, 0.5834, 5.865), (1.431, 0.1746, 6.534), (1.309, -0.2102, 6.384), (1.268, 0.5855, 6.382), (3.64, -0.1337, 6.107), (3.731, 0.06454, 6.107), (3.648, 0.4928, 5.809), (3.615, -0.1411, 5.809), (3.715, 0.04048, 5.809), (3.945, -0.08315, 5.812), (3.914, -0.2305, 5.817), (3.988, -0.06599, 5.962), (3.964, -0.2252, 5.966), (3.735, 0.2903, 6.107), (3.719, 0.2663, 5.809), (4.057, 0.1193, 5.958), (4.012, 0.1014, 5.805), (4.06, 0.2879, 5.957), (4.016, 0.2699, 5.805), (3.978, 0.5562, 5.973), (3.941, 0.559, 5.804), (4.016, 0.4061, 5.966), (3.966, 0.4128, 5.802), (4.225, -0.2109, 5.733), (4.379, 0.179, 5.724), (4.271, 0.5277, 5.729), (2.239, -0.05838, 5.907), (2.225, 0.4207, 6.221), (2.245, 0.4195, 5.892), (2.249, -0.04845, 6.223), (2.267, 0.1784, 6.328), (2.265, 0.1452, 5.775), (2.495, 0.3921, 5.893), (2.517, 0.1811, 6.275), (2.513, 0.1521, 5.791), (2.49, -0.02609, 5.906), (2.48, 0.3932, 6.183), (2.501, -0.01739, 6.184), (2.028, -0.08517, 5.94), (2.01, 0.4439, 6.254), (2.037, -0.07464, 6.255), (2.034, 0.443, 5.923), (2.057, 0.1761, 6.372), (2.055, 0.1398, 5.793), (3.196, 0.3155, 5.896), (3.217, 0.1887, 6.129), (3.208, 0.1714, 5.837), (3.193, 0.0643, 5.904), (3.193, 0.3161, 6.076), (3.205, 0.06952, 6.076), (0.6285, -0.8338, 8.712), (0.6396, -0.8252, 8.674), (0.5645, -0.9059, 8.622), (0.5496, -0.921, 8.656), (0.9766, -0.6725, 3.568), (0.0, -1.205, 3.719), (0.0, 1.426, 3.585), (0.9063, 1.024, 3.53), (1.434, 0.1796, 3.707)], [(11, 14), (14, 30), (30, 31), (149, 150), (151, 152)], [(2, 4, 25, 26), (4, 6, 25), (5, 8, 7, 3), (8, 10, 9, 7), (12, 9, 18), (82, 142, 147, 87), (8, 20, 21, 10), (5, 19, 20, 8), (20, 23, 24, 21), (19, 22, 23, 20), (5, 6, 22, 19), (2, 26, 106, 27), (6, 5, 3, 25), (11, 15, 28, 29), (3, 7, 29, 28), (12, 29, 7, 9), (11, 29, 12, 13), (15, 109, 112, 28), (28, 112, 108, 3), (17, 18, 13), (9, 32, 34, 18), (21, 24, 33, 10), (10, 33, 32, 9), (39, 40, 43, 41), (42, 36, 40, 39), (13, 39, 41, 31), (34, 42, 39, 18), (18, 39, 13), (219, 60, 63, 221), (38, 45, 44, 37), (36, 35, 46, 40), (217, 62, 64, 220), (68, 50, 49, 69), (66, 48, 51, 67), (65, 52, 50, 68), (67, 51, 52, 65), (227, 53, 56, 226), (229, 55, 54, 228), (230, 57, 55, 229), (226, 56, 57, 230), (218, 59, 60, 219), (62, 185, 58, 64), (220, 64, 61, 216), (35, 66, 67, 46), (46, 67, 65, 47), (59, 180, 179, 60), (221, 63, 62, 217), (216, 61, 59, 218), (47, 65, 68, 45), (45, 68, 69, 44), (53, 70, 71, 56), (70, 72, 73, 71), (75, 89, 55), (73, 72, 74, 75), (55, 76, 81, 75), (73, 80, 79, 71), (75, 81, 80, 73), (57, 78, 76, 55), (56, 77, 78, 57), (71, 79, 77, 56), (76, 82, 87, 81), (79, 85, 83, 77), (77, 83, 84, 78), (81, 87, 86, 80), (80, 86, 85, 79), (78, 84, 82, 76), (90, 93, 92, 89), (74, 90, 89, 75), (55, 89, 88, 54), (89, 92, 91, 88), (93, 96, 95, 92), (92, 95, 94, 91), (96, 99, 98, 95), (95, 98, 97, 94), (99, 102, 101, 98), (98, 101, 100, 97), (104, 100, 101, 103), (105, 103, 101, 102), (104, 103, 105), (26, 0, 106), (12, 18, 17, 13), (0, 107, 109, 15), (26, 111, 107, 0), (25, 110, 111, 26), (3, 108, 110, 25), (113, 115, 116, 114), (117, 119, 120, 118), (121, 123, 124, 122), (125, 114, 116, 115), (126, 118, 120, 119), (121, 127, 124, 123), (115, 113, 125), (122, 124, 127), (113, 114, 125), (119, 117, 126), (117, 118, 126), (121, 122, 127), (129, 133, 132, 128), (131, 135, 141), (128, 16, 30), (1, 130, 133, 129), (16, 131, 141, 139), (128, 132, 131, 16), (134, 135, 136, 137), (133, 137, 136, 132), (130, 134, 137, 133), (132, 136, 135, 131), (1, 106, 0, 138), (135, 134, 140, 141), (134, 130, 140), (141, 140, 138, 139), (140, 130, 1, 138), (0, 15, 139, 138), (15, 16, 139), (85, 145, 143, 83), (83, 143, 144, 84), (87, 147, 146, 86), (86, 146, 145, 85), (84, 144, 142, 82), (147, 153, 152, 146), (144, 150, 148, 142), (142, 148, 153, 147), (145, 146, 161, 162), (149, 156, 157, 151), (155, 157, 156, 154), (145, 162, 163, 143), (154, 156, 159, 158), (150, 144, 158, 159), (146, 152, 160, 161), (161, 160, 157, 155), (144, 143, 163, 158), (163, 154, 158), (161, 155, 162), (162, 155, 154, 163), (173, 166, 164, 175), (172, 167, 169, 170), (170, 169, 168, 171), (171, 168, 165, 174), (174, 165, 166, 173), (175, 164, 167, 172), (40, 174, 173, 43), (46, 171, 174, 40), (38, 175, 172, 45), (43, 173, 175, 38), (45, 172, 170, 47), (47, 170, 171, 46), (60, 179, 176, 63), (61, 178, 186, 59), (63, 176, 177, 62), (64, 58, 178, 61), (186, 190, 188, 180), (179, 182, 184, 176), (176, 184, 183, 177), (177, 185, 62), (186, 180, 59), (180, 181, 182, 179), (177, 187, 189, 185), (185, 193, 191, 58), (178, 192, 194, 186), (58, 191, 192, 178), (181, 180, 177, 183), (180, 188, 187, 177), (190, 186, 185, 189), (193, 185, 186, 194), (188, 196, 187), (189, 196, 190), (184, 195, 183), (191, 197, 192), (182, 195, 184), (183, 195, 181), (192, 197, 194), (187, 196, 189), (181, 195, 182), (194, 197, 193), (190, 196, 188), (193, 197, 191), (213, 200, 203, 215), (212, 201, 202, 214), (211, 199, 200, 213), (215, 203, 198, 210), (214, 202, 199, 211), (210, 198, 201, 212), (200, 204, 206, 203), (201, 209, 205, 202), (199, 208, 204, 200), (203, 206, 207, 198), (202, 205, 208, 199), (198, 207, 209, 201), (168, 210, 212, 165), (166, 214, 211, 164), (169, 215, 210, 168), (164, 211, 213, 167), (165, 212, 214, 166), (167, 213, 215, 169), (204, 216, 218, 206), (209, 221, 217, 205), (208, 220, 216, 204), (206, 218, 219, 207), (205, 217, 220, 208), (207, 219, 221, 209), (108, 112, 109, 107, 223, 224, 225, 110), (107, 111, 110, 225, 222, 223), (222, 225, 224, 223), (51, 226, 230, 52), (52, 230, 229, 50), (50, 229, 228, 49), (48, 227, 226, 51)])
me_cube_001.polygons.foreach_set('use_smooth', [True] * 207)
_k = set([(0, 15), (0, 26), (1, 106), (1, 130), (1, 138), (2, 4), (2, 26), (2, 27), (3, 7), (3, 25), (3, 28), (4, 6), (4, 25), (5, 6), (5, 8), (6, 22), (7, 9), (8, 10), (9, 10), (9, 18), (10, 21), (10, 33), (13, 17), (15, 16), (15, 28), (16, 131), (16, 139), (17, 18), (18, 39), (19, 20), (19, 22), (20, 21), (20, 23), (21, 24), (22, 23), (23, 24), (24, 33), (25, 26), (27, 106), (31, 41), (32, 33), (32, 34), (34, 42), (35, 36), (35, 46), (35, 66), (36, 40), (36, 42), (37, 38), (37, 44), (38, 43), (38, 45), (38, 175), (39, 40), (39, 41), (40, 43), (40, 46), (40, 174), (41, 43), (43, 173), (44, 45), (44, 69), (45, 47), (45, 68), (45, 172), (46, 47), (46, 67), (46, 171), (47, 170), (48, 51), (48, 66), (48, 227), (49, 50), (49, 69), (49, 228), (50, 52), (50, 68), (50, 229), (51, 52), (51, 67), (51, 226), (53, 56), (53, 70), (53, 227), (54, 88), (54, 228), (55, 57), (55, 75), (55, 76), (55, 229), (56, 57), (56, 71), (56, 77), (56, 226), (58, 64), (58, 178), (58, 185), (58, 191), (59, 60), (59, 61), (59, 218), (60, 63), (60, 179), (60, 219), (61, 178), (61, 216), (62, 63), (62, 64), (62, 217), (63, 176), (63, 221), (64, 220), (65, 67), (65, 68), (68, 69), (70, 71), (70, 72), (71, 73), (71, 79), (72, 74), (73, 75), (74, 90), (75, 81), (76, 78), (76, 81), (76, 82), (77, 78), (77, 79), (77, 83), (79, 80), (79, 85), (80, 81), (81, 87), (82, 142), (83, 143), (85, 145), (87, 147), (88, 89), (88, 91), (89, 90), (89, 92), (90, 93), (91, 94), (92, 95), (93, 96), (94, 95), (94, 97), (95, 96), (95, 98), (96, 99), (97, 98), (97, 100), (98, 99), (98, 101), (99, 102), (100, 101), (100, 104), (101, 102), (101, 103), (102, 105), (103, 104), (103, 105), (104, 105), (128, 132), (129, 133), (130, 133), (130, 134), (131, 132), (131, 135), (132, 136), (133, 137), (134, 135), (134, 137), (135, 136), (136, 137), (138, 139), (142, 144), (142, 147), (143, 144), (143, 145), (143, 163), (144, 158), (145, 146), (145, 162), (146, 147), (146, 161), (148, 150), (148, 153), (149, 156), (150, 159), (151, 157), (152, 153), (152, 160), (154, 155), (154, 156), (154, 158), (154, 163), (155, 157), (155, 161), (155, 162), (156, 159), (157, 160), (158, 159), (160, 161), (164, 166), (164, 167), (164, 175), (164, 211), (165, 166), (165, 168), (165, 174), (165, 212), (166, 173), (166, 214), (167, 169), (167, 172), (167, 213), (168, 169), (168, 171), (168, 210), (169, 170), (169, 215), (170, 171), (170, 172), (171, 174), (172, 175), (173, 174), (173, 175), (176, 177), (176, 179), (176, 184), (177, 183), (177, 185), (177, 187), (178, 186), (178, 192), (179, 180), (179, 182), (180, 181), (180, 186), (180, 188), (181, 182), (181, 183), (181, 195), (182, 184), (182, 195), (183, 184), (183, 195), (184, 195), (185, 189), (185, 193), (186, 190), (186, 194), (187, 188), (187, 189), (187, 196), (188, 190), (188, 196), (189, 190), (189, 196), (190, 196), (191, 192), (191, 193), (191, 197), (192, 194), (192, 197), (193, 194), (193, 197), (194, 197), (198, 201), (198, 203), (198, 207), (198, 210), (199, 200), (199, 202), (199, 208), (199, 211), (200, 203), (200, 204), (200, 213), (201, 202), (201, 209), (201, 212), (202, 205), (202, 214), (203, 206), (203, 215), (204, 216), (205, 217), (206, 218), (207, 219), (208, 220), (209, 221)])
me_cube_001.attributes.new('sharp_edge', 'BOOLEAN', 'EDGE').data.foreach_set('value', [ (min(e.vertices), max(e.vertices)) in _k for e in me_cube_001.edges])
_uv = me_cube_001.uv_layers.new(name='UVMap')
_uv.uv.foreach_set('vector', [0.04594, 0.9941, 0.04594, 0.9941, 0.04594, 0.9941, 0.04594, 0.9941, 0.02901, 0.9948, 0.02901, 0.9948, 0.02901, 0.9948, 0.02846, 0.9951, 0.02846, 0.9951, 0.02846, 0.9951, 0.02846, 0.9951, 0.02846, 0.9951, 0.02846, 0.9951, 0.02846, 0.9951, 0.02846, 0.9951, 0.02846, 0.9951, 0.02846, 0.9951, 0.02846, 0.9951, 0.02846, 0.9951, 0.02846, 0.9951, 0.02846, 0.9951, 0.02846, 0.9951, 0.04594, 0.9941, 0.04594, 0.9941, 0.04594, 0.9941, 0.04594, 0.9941, 0.04594, 0.9941, 0.04594, 0.9941, 0.04594, 0.9941, 0.04594, 0.9941, 0.05491, 0.9896, 0.05491, 0.9896, 0.05491, 0.9896, 0.05491, 0.9896, 0.05491, 0.9896, 0.05491, 0.9896, 0.05491, 0.9896, 0.05491, 0.9896, 0.04594, 0.9941, 0.04594, 0.9941, 0.04594, 0.9941, 0.04594, 0.9941, 0.02901, 0.9948, 0.02901, 0.9948, 0.02901, 0.9948, 0.02901, 0.9948, 0.02901, 0.9948, 0.02901, 0.9948, 0.02901, 0.9948, 0.02901, 0.9948, 0.02846, 0.9951, 0.02846, 0.9951, 0.02846, 0.9951, 0.02846, 0.9951, 0.02846, 0.9951, 0.02846, 0.9951, 0.02846, 0.9951, 0.02846, 0.9951, 0.02846, 0.9951, 0.02846, 0.9951, 0.02846, 0.9951, 0.02846, 0.9951, 0.02846, 0.9951, 0.02846, 0.9951, 0.02846, 0.9951, 0.02846, 0.9951, 0.05553, 0.9921, 0.05553, 0.9921, 0.05553, 0.9921, 0.05553, 0.9921, 0.05553, 0.9921, 0.05553, 0.9921, 0.05553, 0.9921, 0.05553, 0.9921, 0.04777, 0.9956, 0.04777, 0.9956, 0.04777, 0.9956, 0.04583, 0.9931, 0.04583, 0.9931, 0.04583, 0.9931, 0.04583, 0.9931, 0.04583, 0.9931, 0.04583, 0.9931, 0.04583, 0.9931, 0.04583, 0.9931, 0.04583, 0.9931, 0.04583, 0.9931, 0.04583, 0.9931, 0.04583, 0.9931, 0.02846, 0.9951, 0.02846, 0.9951, 0.02846, 0.9951, 0.02846, 0.9951, 0.04583, 0.9931, 0.04583, 0.9931, 0.04583, 0.9931, 0.04583, 0.9931, 0.04594, 0.9941, 0.04594, 0.9941, 0.04594, 0.9941, 0.04594, 0.9941, 0.04583, 0.9931, 0.04583, 0.9931, 0.04583, 0.9931, 0.04583, 0.9931, 0.04594, 0.9941, 0.04594, 0.9941, 0.04594, 0.9941, 0.02846, 0.9951, 0.02846, 0.9951, 0.02846, 0.9951, 0.02846, 0.9951, 0.04594, 0.9941, 0.04594, 0.9941, 0.04594, 0.9941, 0.04594, 0.9941, 0.04583, 0.9931, 0.04583, 0.9931, 0.04583, 0.9931, 0.04583, 0.9931, 0.02846, 0.9951, 0.02846, 0.9951, 0.02846, 0.9951, 0.02846, 0.9951, 0.04594, 0.9941, 0.04594, 0.9941, 0.04594, 0.9941, 0.04594, 0.9941, 0.04583, 0.9931, 0.04583, 0.9931, 0.04583, 0.9931, 0.04583, 0.9931, 0.04594, 0.9941, 0.04594, 0.9941, 0.04594, 0.9941, 0.04594, 0.9941, 0.04594, 0.9941, 0.04594, 0.9941, 0.04594, 0.9941, 0.04594, 0.9941, 0.04583, 0.9931, 0.04583, 0.9931, 0.04583, 0.9931, 0.04583, 0.9931, 0.04594, 0.9941, 0.04594, 0.9941, 0.04594, 0.9941, 0.04594, 0.9941, 0.04594, 0.9941, 0.04594, 0.9941, 0.04594, 0.9941, 0.04594, 0.9941, 0.04594, 0.9941, 0.04594, 0.9941, 0.04594, 0.9941, 0.04594, 0.9941, 0.02846, 0.9951, 0.02846, 0.9951, 0.02846, 0.9951, 0.02846, 0.9951, 0.05172, 0.9901, 0.05172, 0.9901, 0.05172, 0.9901, 0.05172, 0.9901, 0.02846, 0.9951, 0.02846, 0.9951, 0.02846, 0.9951, 0.02846, 0.9951, 0.04583, 0.9931, 0.04583, 0.9931, 0.04583, 0.9931, 0.04583, 0.9931, 0.02846, 0.9951, 0.02846, 0.9951, 0.02846, 0.9951, 0.02846, 0.9951, 0.05172, 0.9901, 0.05172, 0.9901, 0.05172, 0.9901, 0.05172, 0.9901, 0.02846, 0.9951, 0.02846, 0.9951, 0.02846, 0.9951, 0.02846, 0.9951, 0.02846, 0.9951, 0.02846, 0.9951, 0.02846, 0.9951, 0.02846, 0.9951, 0.02901, 0.9948, 0.02901, 0.9948, 0.02901, 0.9948, 0.02901, 0.9948, 0.02901, 0.9948, 0.02901, 0.9948, 0.02901, 0.9948, 0.02901, 0.9948, 0.04583, 0.9931, 0.04583, 0.9931, 0.04583, 0.9931, 0.04583, 0.9931, 0.04583, 0.9931, 0.04583, 0.9931, 0.04583, 0.9931, 0.04583, 0.9931, 0.02901, 0.9948, 0.02901, 0.9948, 0.02901, 0.9948, 0.04583, 0.9931, 0.04583, 0.9931, 0.04583, 0.9931, 0.04583, 0.9931, 0.0324, 0.9943, 0.0324, 0.9943, 0.0324, 0.9943, 0.0324, 0.9943, 0.0324, 0.9943, 0.0324, 0.9943, 0.0324, 0.9943, 0.0324, 0.9943, 0.0324, 0.9943, 0.0324, 0.9943, 0.0324, 0.9943, 0.0324, 0.9943, 0.0324, 0.9943, 0.0324, 0.9943, 0.0324, 0.9943, 0.0324, 0.9943, 0.0324, 0.9943, 0.0324, 0.9943, 0.0324, 0.9943, 0.0324, 0.9943, 0.0324, 0.9943, 0.0324, 0.9943, 0.0324, 0.9943, 0.0324, 0.9943, 0.04594, 0.9941, 0.04594, 0.9941, 0.04594, 0.9941, 0.04594, 0.9941, 0.04594, 0.9941, 0.04594, 0.9941, 0.04594, 0.9941, 0.04594, 0.9941, 0.04594, 0.9941, 0.04594, 0.9941, 0.04594, 0.9941, 0.04594, 0.9941, 0.04594, 0.9941, 0.04594, 0.9941, 0.04594, 0.9941, 0.04594, 0.9941, 0.04594, 0.9941, 0.04594, 0.9941, 0.04594, 0.9941, 0.04594, 0.9941, 0.04594, 0.9941, 0.04594, 0.9941, 0.04594, 0.9941, 0.04594, 0.9941, 0.04594, 0.9941, 0.04594, 0.9941, 0.04594, 0.9941, 0.04594, 0.9941, 0.02901, 0.9948, 0.02901, 0.9948, 0.02901, 0.9948, 0.02901, 0.9948, 0.02901, 0.9948, 0.02901, 0.9948, 0.02901, 0.9948, 0.02901, 0.9948, 0.04594, 0.9941, 0.04594, 0.9941, 0.04594, 0.9941, 0.04594, 0.9941, 0.02901, 0.9948, 0.02901, 0.9948, 0.02901, 0.9948, 0.02901, 0.9948, 0.02901, 0.9948, 0.02901, 0.9948, 0.02901, 0.9948, 0.02901, 0.9948, 0.04594, 0.9941, 0.04594, 0.9941, 0.04594, 0.9941, 0.04594, 0.9941, 0.04594, 0.9941, 0.04594, 0.9941, 0.04594, 0.9941, 0.04594, 0.9941, 0.02901, 0.9948, 0.02901, 0.9948, 0.02901, 0.9948, 0.02901, 0.9948, 0.02901, 0.9948, 0.02901, 0.9948, 0.02901, 0.9948, 0.02901, 0.9948, 0.04594, 0.9941, 0.04594, 0.9941, 0.04594, 0.9941, 0.04594, 0.9941, 0.04594, 0.9941, 0.04594, 0.9941, 0.04594, 0.9941, 0.04594, 0.9941, 0.04594, 0.9941, 0.04594, 0.9941, 0.04594, 0.9941, 0.02901, 0.9948, 0.02901, 0.9948, 0.02901, 0.9948, 0.02846, 0.9951, 0.02846, 0.9951, 0.02846, 0.9951, 0.02846, 0.9951, 0.05553, 0.9921, 0.05553, 0.9921, 0.05553, 0.9921, 0.05553, 0.9921, 0.05553, 0.9921, 0.05553, 0.9921, 0.05553, 0.9921, 0.05553, 0.9921, 0.05553, 0.9921, 0.05553, 0.9921, 0.05553, 0.9921, 0.05553, 0.9921, 0.05553, 0.9921, 0.05553, 0.9921, 0.05553, 0.9921, 0.05553, 0.9921, 0.003429, 0.9887, 0.003429, 0.9887, 0.003429, 0.9887, 0.003429, 0.9887, 0.003429, 0.9887, 0.003429, 0.9887, 0.003429, 0.9887, 0.003429, 0.9887, 0.003429, 0.9887, 0.003429, 0.9887, 0.003429, 0.9887, 0.003429, 0.9887, 0.003429, 0.9887, 0.003429, 0.9887, 0.003429, 0.9887, 0.003429, 0.9887, 0.003429, 0.9887, 0.003429, 0.9887, 0.003429, 0.9887, 0.003429, 0.9887, 0.003429, 0.9887, 0.003429, 0.9887, 0.003429, 0.9887, 0.003429, 0.9887, 0.05788, 0.9916, 0.05788, 0.9916, 0.05788, 0.9916, 0.003429, 0.9887, 0.003429, 0.9887, 0.003429, 0.9887, 0.02846, 0.9951, 0.02846, 0.9951, 0.02846, 0.9951, 0.003429, 0.9887, 0.003429, 0.9887, 0.003429, 0.9887, 0.02846, 0.9951, 0.02846, 0.9951, 0.02846, 0.9951, 0.02846, 0.9951, 0.02846, 0.9951, 0.02846, 0.9951, 0.04594, 0.9941, 0.04594, 0.9941, 0.04594, 0.9941, 0.04594, 0.9941, 0.04594, 0.9941, 0.04594, 0.9941, 0.04594, 0.9941, 0.04594, 0.9941, 0.04594, 0.9941, 0.04594, 0.9941, 0.04594, 0.9941, 0.04594, 0.9941, 0.04594, 0.9941, 0.04594, 0.9941, 0.04594, 0.9941, 0.04594, 0.9941, 0.04594, 0.9941, 0.04594, 0.9941, 0.04594, 0.9941, 0.04594, 0.9941, 0.04594, 0.9941, 0.04594, 0.9941, 0.04594, 0.9941, 0.04594, 0.9941, 0.04594, 0.9941, 0.04594, 0.9941, 0.04594, 0.9941, 0.04594, 0.9941, 0.04594, 0.9941, 0.04594, 0.9941, 0.04594, 0.9941, 0.04594, 0.9941, 0.04594, 0.9941, 0.04594, 0.9941, 0.04594, 0.9941, 0.04594, 0.9941, 0.04594, 0.9941, 0.04594, 0.9941, 0.04594, 0.9941, 0.04594, 0.9941, 0.04594, 0.9941, 0.04594, 0.9941, 0.04594, 0.9941, 0.04594, 0.9941, 0.04594, 0.9941, 0.04594, 0.9941, 0.04594, 0.9941, 0.04594, 0.9941, 0.04594, 0.9941, 0.03592, 0.9913, 0.03592, 0.9913, 0.03592, 0.9913, 0.03592, 0.9913, 0.04594, 0.9941, 0.04594, 0.9941, 0.04594, 0.9941, 0.04594, 0.9941, 0.04594, 0.9941, 0.04594, 0.9941, 0.04594, 0.9941, 0.04594, 0.9941, 0.04594, 0.9941, 0.04594, 0.9941, 0.04594, 0.9941, 0.02846, 0.9951, 0.02846, 0.9951, 0.02846, 0.9951, 0.02846, 0.9951, 0.02846, 0.9951, 0.02846, 0.9951, 0.02846, 0.9951, 0.02846, 0.9951, 0.02846, 0.9951, 0.02846, 0.9951, 0.02846, 0.9951, 0.02846, 0.9951, 0.02846, 0.9951, 0.02846, 0.9951, 0.02846, 0.9951, 0.02846, 0.9951, 0.02846, 0.9951, 0.02846, 0.9951, 0.02846, 0.9951, 0.02846, 0.9951, 0.05055, 0.9903, 0.05055, 0.9903, 0.05055, 0.9903, 0.05055, 0.9903, 0.05055, 0.9903, 0.05055, 0.9903, 0.05055, 0.9903, 0.05055, 0.9903, 0.05055, 0.9903, 0.05055, 0.9903, 0.05055, 0.9903, 0.05055, 0.9903, 0.05055, 0.9903, 0.05055, 0.9903, 0.05055, 0.9903, 0.05055, 0.9903, 0.05055, 0.9903, 0.05055, 0.9903, 0.05055, 0.9903, 0.05055, 0.9903, 0.05055, 0.9903, 0.05055, 0.9903, 0.05055, 0.9903, 0.05055, 0.9903, 0.05055, 0.9903, 0.05055, 0.9903, 0.05055, 0.9903, 0.05055, 0.9903, 0.05055, 0.9903, 0.05055, 0.9903, 0.05055, 0.9903, 0.05055, 0.9903, 0.05055, 0.9903, 0.05055, 0.9903, 0.05055, 0.9903, 0.05055, 0.9903, 0.05055, 0.9903, 0.05055, 0.9903, 0.05055, 0.9903, 0.05055, 0.9903, 0.05055, 0.9903, 0.05055, 0.9903, 0.05055, 0.9903, 0.05055, 0.9903, 0.05055, 0.9903, 0.05055, 0.9903, 0.05055, 0.9903, 0.05055, 0.9903, 0.05055, 0.9903, 0.05055, 0.9903, 0.05055, 0.9903, 0.05055, 0.9903, 0.05055, 0.9903, 0.05055, 0.9903, 0.05055, 0.9903, 0.05055, 0.9903, 0.05055, 0.9903, 0.05055, 0.9903, 0.03077, 0.9959, 0.03077, 0.9959, 0.03077, 0.9959, 0.03077, 0.9959, 0.03077, 0.9959, 0.03077, 0.9959, 0.03077, 0.9959, 0.03077, 0.9959, 0.02846, 0.9951, 0.02846, 0.9951, 0.02846, 0.9951, 0.02846, 0.9951, 0.02846, 0.9951, 0.02846, 0.9951, 0.02846, 0.9951, 0.02846, 0.9951, 0.02846, 0.9951, 0.02846, 0.9951, 0.02846, 0.9951, 0.02846, 0.9951, 0.03077, 0.9959, 0.03077, 0.9959, 0.03077, 0.9959, 0.03077, 0.9959, 0.04594, 0.9941, 0.04594, 0.9941, 0.04594, 0.9941, 0.04594, 0.9941, 0.04594, 0.9941, 0.04594, 0.9941, 0.04594, 0.9941, 0.04594, 0.9941, 0.04594, 0.9941, 0.04594, 0.9941, 0.04594, 0.9941, 0.04594, 0.9941, 0.04594, 0.9941, 0.04594, 0.9941, 0.04594, 0.9941, 0.04594, 0.9941, 0.02846, 0.9951, 0.02846, 0.9951, 0.02846, 0.9951, 0.02846, 0.9951, 0.02846, 0.9951, 0.02846, 0.9951, 0.02846, 0.9951, 0.02846, 0.9951, 0.05172, 0.9901, 0.05172, 0.9901, 0.05172, 0.9901, 0.05172, 0.9901, 0.05172, 0.9901, 0.05172, 0.9901, 0.05172, 0.9901, 0.05172, 0.9901, 0.05172, 0.9901, 0.05172, 0.9901, 0.05172, 0.9901, 0.05172, 0.9901, 0.05172, 0.9901, 0.05172, 0.9901, 0.05172, 0.9901, 0.05172, 0.9901, 0.05172, 0.9901, 0.05172, 0.9901, 0.05172, 0.9901, 0.05172, 0.9901, 0.05172, 0.9901, 0.05172, 0.9901, 0.05172, 0.9901, 0.05172, 0.9901, 0.05172, 0.9901, 0.05172, 0.9901, 0.05172, 0.9901, 0.05172, 0.9901, 0.05172, 0.9901, 0.05172, 0.9901, 0.05172, 0.9901, 0.05172, 0.9901, 0.05172, 0.9901, 0.05172, 0.9901, 0.05172, 0.9901, 0.05172, 0.9901, 0.05172, 0.9901, 0.05172, 0.9901, 0.05172, 0.9901, 0.05172, 0.9901, 0.05172, 0.9901, 0.05172, 0.9901, 0.05172, 0.9901, 0.05172, 0.9901, 0.05172, 0.9901, 0.05172, 0.9901, 0.05172, 0.9901, 0.05172, 0.9901, 0.05172, 0.9901, 0.05172, 0.9901, 0.05172, 0.9901, 0.05172, 0.9901, 0.05172, 0.9901, 0.05172, 0.9901, 0.05172, 0.9901, 0.05172, 0.9901, 0.05172, 0.9901, 0.05172, 0.9901, 0.05172, 0.9901, 0.05172, 0.9901, 0.05172, 0.9901, 0.05172, 0.9901, 0.05172, 0.9901, 0.05172, 0.9901, 0.05172, 0.9901, 0.05172, 0.9901, 0.05172, 0.9901, 0.05172, 0.9901, 0.05172, 0.9901, 0.05172, 0.9901, 0.05172, 0.9901, 0.05172, 0.9901, 0.05172, 0.9901, 0.05172, 0.9901, 0.05172, 0.9901, 0.05172, 0.9901, 0.05172, 0.9901, 0.05172, 0.9901, 0.05172, 0.9901, 0.05172, 0.9901, 0.05172, 0.9901, 0.05172, 0.9901, 0.05172, 0.9901, 0.05172, 0.9901, 0.05172, 0.9901, 0.05172, 0.9901, 0.05172, 0.9901, 0.05172, 0.9901, 0.05172, 0.9901, 0.05172, 0.9901, 0.05172, 0.9901, 0.05172, 0.9901, 0.05172, 0.9901, 0.05172, 0.9901, 0.05172, 0.9901, 0.05172, 0.9901, 0.05172, 0.9901, 0.05172, 0.9901, 0.05172, 0.9901, 0.05172, 0.9901, 0.05172, 0.9901, 0.05172, 0.9901, 0.05172, 0.9901, 0.05172, 0.9901, 0.05172, 0.9901, 0.05172, 0.9901, 0.03754, 0.9975, 0.03754, 0.9975, 0.03754, 0.9975, 0.03754, 0.9975, 0.02846, 0.9951, 0.02846, 0.9951, 0.02846, 0.9951, 0.02846, 0.9951, 0.03754, 0.9975, 0.03754, 0.9975, 0.03754, 0.9975, 0.03754, 0.9975, 0.02846, 0.9951, 0.02846, 0.9951, 0.02846, 0.9951, 0.02846, 0.9951, 0.03754, 0.9975, 0.03754, 0.9975, 0.03754, 0.9975, 0.03754, 0.9975, 0.02846, 0.9951, 0.02846, 0.9951, 0.02846, 0.9951, 0.02846, 0.9951, 0.04594, 0.9941, 0.04594, 0.9941, 0.04594, 0.9941, 0.04594, 0.9941, 0.04594, 0.9941, 0.04594, 0.9941, 0.04594, 0.9941, 0.04594, 0.9941, 0.04594, 0.9941, 0.04594, 0.9941, 0.04594, 0.9941, 0.04594, 0.9941, 0.04594, 0.9941, 0.04594, 0.9941, 0.04594, 0.9941, 0.04594, 0.9941, 0.04594, 0.9941, 0.04594, 0.9941, 0.04594, 0.9941, 0.04594, 0.9941, 0.04594, 0.9941, 0.04594, 0.9941, 0.04594, 0.9941, 0.04594, 0.9941, 0.04594, 0.9941, 0.04594, 0.9941, 0.04594, 0.9941, 0.04594, 0.9941, 0.04594, 0.9941, 0.04594, 0.9941, 0.04594, 0.9941, 0.04594, 0.9941, 0.04594, 0.9941, 0.04594, 0.9941, 0.04594, 0.9941, 0.04594, 0.9941, 0.04594, 0.9941, 0.04594, 0.9941, 0.04594, 0.9941, 0.04594, 0.9941, 0.04594, 0.9941, 0.04594, 0.9941, 0.04594, 0.9941, 0.04594, 0.9941, 0.04594, 0.9941, 0.04594, 0.9941, 0.04594, 0.9941, 0.04594, 0.9941, 0.02846, 0.9951, 0.02846, 0.9951, 0.02846, 0.9951, 0.02846, 0.9951, 0.02846, 0.9951, 0.02846, 0.9951, 0.02846, 0.9951, 0.02846, 0.9951, 0.02846, 0.9951, 0.02846, 0.9951, 0.02846, 0.9951, 0.02846, 0.9951, 0.02846, 0.9951, 0.02846, 0.9951, 0.02846, 0.9951, 0.02846, 0.9951, 0.02846, 0.9951, 0.02846, 0.9951, 0.02846, 0.9951, 0.02846, 0.9951, 0.02846, 0.9951, 0.02846, 0.9951, 0.02846, 0.9951, 0.02846, 0.9951, 0.05769, 0.9891, 0.05769, 0.9891, 0.05769, 0.9891, 0.05769, 0.9891, 0.05769, 0.9891, 0.05769, 0.9891, 0.05769, 0.9891, 0.05769, 0.9891, 0.05769, 0.9891, 0.05769, 0.9891, 0.05769, 0.9891, 0.05769, 0.9891, 0.05769, 0.9891, 0.05769, 0.9891, 0.00205, 0.9894, 0.00205, 0.9894, 0.00205, 0.9894, 0.00205, 0.9894, 0.02846, 0.9951, 0.02846, 0.9951, 0.02846, 0.9951, 0.02846, 0.9951, 0.02901, 0.9948, 0.02901, 0.9948, 0.02901, 0.9948, 0.02901, 0.9948, 0.02901, 0.9948, 0.02901, 0.9948, 0.02901, 0.9948, 0.02901, 0.9948, 0.04583, 0.9931, 0.04583, 0.9931, 0.04583, 0.9931, 0.04583, 0.9931])
me_cube_001.use_remesh_preserve_volume = False
me_cube_001.use_remesh_preserve_attributes = False
me_cube_001.use_mirror_vertex_groups = False
me_cube_001.update()

# ---- objects
ob_circle = bpy.data.objects.new('Circle', me_circle)
ob_cube_001 = bpy.data.objects.new('Cube.001', me_cube_000)
ob_cube = bpy.data.objects.new('Cube', me_cube_001)

# ---- transforms, parenting, visibility, modifiers, constraints
ob_circle.location = (1.036, -2.062, 5.565)
ob_circle.lineart.crease_threshold = 0.0
ob_cube_001.location = (0.03932, 0.0, 0.0)
ob_cube_001.lineart.crease_threshold = 0.0
_m = ob_cube_001.modifiers.new('Auto Smooth', 'NODES')
_m.node_group = ng_auto_smooth
_gi = [s.identifier for s in ng_auto_smooth.interface.items_tree if s.item_type == 'SOCKET' and s.in_out == 'INPUT']
_m[_gi[1]] = 3.142  # Angle
ob_cube.location = (0.01966, 0.0, 0.0)
ob_cube.lineart.crease_threshold = 0.0
_m = ob_cube.modifiers.new('Mirror', 'MIRROR')
_m.use_clip = True
_m = ob_cube.modifiers.new('Auto Smooth', 'NODES')
_m.node_group = ng_auto_smooth
_gi = [s.identifier for s in ng_auto_smooth.interface.items_tree if s.item_type == 'SOCKET' and s.in_out == 'INPUT']
_m[_gi[1]] = 3.142  # Angle

# ---- collection membership
col_collection_1.objects.link(ob_circle)
col_collection_1.objects.link(ob_cube_001)
col_collection_1.objects.link(ob_cube)

# ---- scene / render settings (as saved in the file)
scene.frame_start = 1; scene.frame_end = 250; scene.frame_set(2)
scene.render.engine = 'BLENDER_EEVEE_NEXT'
scene.render.resolution_percentage = 50
scene.render.dither_intensity = 0.0
scene.cycles.use_denoising = False
scene.cycles.samples = 128
scene.cycles.sampling_pattern = 'TABULATED_SOBOL'
scene.cycles.light_sampling_threshold = 0.0
scene.cycles.use_adaptive_sampling = False
scene.cycles.use_light_tree = False
scene.cycles.blur_glossy = 0.0
scene.cycles.sample_clamp_indirect = 0.0
scene.view_settings.view_transform = 'Standard'
bpy.context.view_layer.update()

# ---- added for rendering (the .blend has no active camera and no usable light): camera, sun
cam_auto = bpy.data.cameras.new('AutoCamera')
cam_auto.lens = 50.0
cam_auto.sensor_width = 36.0
cam_auto.clip_end = 1000.0
ob_auto_camera = bpy.data.objects.new('AutoCamera', cam_auto)
scene.collection.objects.link(ob_auto_camera)
ob_auto_camera.location = (15.0727, -16.4211, 16.6455)
ob_auto_camera.rotation_euler = (1.09748, -7.21219e-08, 0.694738)
scene.camera = ob_auto_camera
light_auto_sun = bpy.data.lights.new('AutoSun', 'SUN')
light_auto_sun.energy = 3.0
light_auto_sun.angle = 0.0523599
ob_auto_sun = bpy.data.objects.new('AutoSun', light_auto_sun)
scene.collection.objects.link(ob_auto_sun)
ob_auto_sun.rotation_euler = (0.872665, 0.174533, 0.523599)
bpy.context.view_layer.update()
